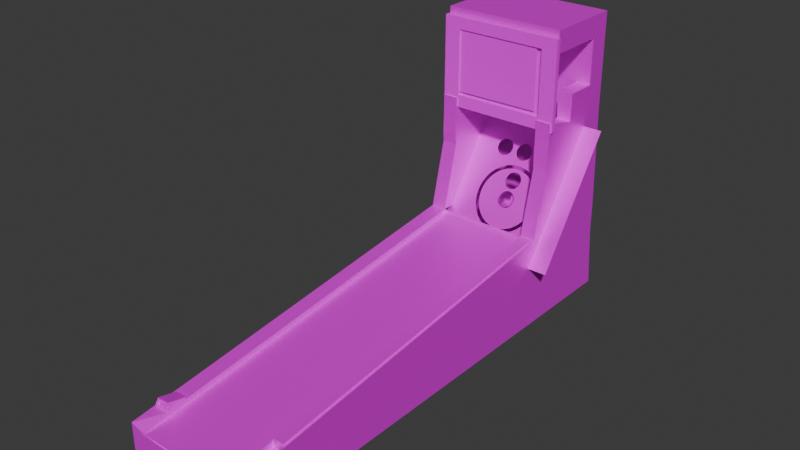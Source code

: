 # Source: skeeball.blend  (saved by Blender 4.3.34; exported with 4.5.12 LTS)
import bpy
from mathutils import Matrix  # noqa: F401  (used for matrix-valued properties, if any)

bpy.ops.wm.read_factory_settings(use_empty=True)
scene = bpy.context.scene
scene.name = 'Scene'

# ---- collections
col_collection = bpy.data.collections.new('Collection'); scene.collection.children.link(col_collection)

# ---- images (referenced by path relative to the original .blend; pixels are not part of the script)
import os
ASSET_DIR = os.environ.get("B2B_ASSET_DIR", "")  # directory of the original .blend (textures are referenced by path, not embedded)
HERE = os.path.dirname(os.path.abspath(__file__))  # packed textures are extracted next to this script under _unpacked/

def load_image(name, relpath, width, height, colorspace="sRGB"):
    """Load a texture the original file referenced (path relative to the .blend, or extracted next to this script)."""
    p = next((c for c in (os.path.join(HERE, relpath), os.path.join(ASSET_DIR, relpath)) if relpath and os.path.exists(c)), "")
    if p:
        img = bpy.data.images.load(p, check_existing=True)
        img.name = name
    else:  # same state as the original file: an image datablock whose file is absent (Cycles renders it pink)
        img = bpy.data.images.new(name, width, height)
        img.source = "FILE"
        img.filepath = "//" + (relpath or name)
    img.colorspace_settings.name = colorspace
    return img
img_iguana_jpg_005 = load_image('iguana.jpg.005', 'iguana.jpg', 1024, 1024, 'sRGB')
img_darkwood_jpg_005 = load_image('darkwood.jpg.005', 'darkwood.jpg', 1024, 1024, 'sRGB')
img_iguana_jpg_008 = load_image('iguana.jpg.008', 'iguana.jpg', 1024, 1024, 'sRGB')
img_koko_jpg_010 = load_image('KOKO.jpg.010', 'KOKO.jpg', 1024, 1024, 'sRGB')

# ---- materials (node trees are filled in below, after node groups)
mat_material_023 = bpy.data.materials.new('Material.023')
mat_material_023.alpha_threshold = 0.0
mat_material_023.use_transparent_shadow = False
mat_material_023.roughness = 0.5
mat_material_023.line_color = (0.0, 0.0, 0.0, 1.0)
mat_material_046 = bpy.data.materials.new('Material.046')
mat_material_046.use_transparent_shadow = False
mat_material_035 = bpy.data.materials.new('Material.035')
mat_material_035.alpha_threshold = 0.0
mat_material_035.use_transparent_shadow = False
mat_material_035.roughness = 0.5
mat_material_035.line_color = (0.0, 0.0, 0.0, 1.0)
mat_material_045 = bpy.data.materials.new('Material.045')
mat_material_045.use_transparent_shadow = False

# ---- material node trees
mat_material_023.use_nodes = True; mat_material_023.node_tree.nodes.clear()
_N = mat_material_023.node_tree.nodes; _L = mat_material_023.node_tree.links
n0 = _N.new('ShaderNodeOutputMaterial'); n0.name = 'Material Output'; n0.location = (300, 300)
n1 = _N.new('ShaderNodeBsdfPrincipled'); n1.name = 'Principled BSDF'; n1.location = (10, 300)
n1.inputs[1].default_value = 0.3
n1.inputs[3].default_value = 1.45
n2 = _N.new('ShaderNodeTexImage'); n2.name = 'Image Texture'; n2.location = (-274, 167)
n2.image = img_iguana_jpg_005
_L.new(n1.outputs[0], n0.inputs[0])
_L.new(n2.outputs[0], n1.inputs[0])
n0.is_active_output = True
mat_material_046.use_nodes = True; mat_material_046.node_tree.nodes.clear()
_N = mat_material_046.node_tree.nodes; _L = mat_material_046.node_tree.links
n0 = _N.new('ShaderNodeBsdfPrincipled'); n0.name = 'Principled BSDF'; n0.location = (10, 300)
n0.inputs[3].default_value = 1.45
n1 = _N.new('ShaderNodeOutputMaterial'); n1.name = 'Material Output'; n1.location = (300, 300)
n2 = _N.new('ShaderNodeTexImage'); n2.name = 'Image Texture'; n2.location = (-319, 223)
n2.image = img_darkwood_jpg_005
_L.new(n0.outputs[0], n1.inputs[0])
_L.new(n2.outputs[0], n0.inputs[0])
n1.is_active_output = True
mat_material_035.use_nodes = True; mat_material_035.node_tree.nodes.clear()
_N = mat_material_035.node_tree.nodes; _L = mat_material_035.node_tree.links
n0 = _N.new('ShaderNodeOutputMaterial'); n0.name = 'Material Output'; n0.location = (300, 300)
n1 = _N.new('ShaderNodeBsdfPrincipled'); n1.name = 'Principled BSDF'; n1.location = (10, 300)
n1.inputs[1].default_value = 0.3
n1.inputs[3].default_value = 1.45
n2 = _N.new('ShaderNodeTexImage'); n2.name = 'Image Texture'; n2.location = (-274, 167)
n2.image = img_iguana_jpg_008
_L.new(n1.outputs[0], n0.inputs[0])
_L.new(n2.outputs[0], n1.inputs[0])
n0.is_active_output = True
mat_material_045.use_nodes = True; mat_material_045.node_tree.nodes.clear()
_N = mat_material_045.node_tree.nodes; _L = mat_material_045.node_tree.links
n0 = _N.new('ShaderNodeBsdfPrincipled'); n0.name = 'Principled BSDF'; n0.location = (10, 300)
n0.inputs[3].default_value = 1.45
n1 = _N.new('ShaderNodeOutputMaterial'); n1.name = 'Material Output'; n1.location = (300, 300)
n2 = _N.new('ShaderNodeTexImage'); n2.name = 'Image Texture'; n2.location = (-602, 153)
n2.image = img_koko_jpg_010
_L.new(n0.outputs[0], n1.inputs[0])
_L.new(n2.outputs[0], n0.inputs[0])
n1.is_active_output = True

# ---- world
world_world = bpy.data.worlds.new('World'); scene.world = world_world
world_world.use_nodes = True; world_world.node_tree.nodes.clear()
_N = world_world.node_tree.nodes; _L = world_world.node_tree.links
n0 = _N.new('ShaderNodeOutputWorld'); n0.name = 'World Output'; n0.location = (300, 300)
n1 = _N.new('ShaderNodeBackground'); n1.name = 'Background'; n1.location = (10, 300)
n1.inputs[0].default_value = (0.05088, 0.05088, 0.05088, 1.0)
_L.new(n1.outputs[0], n0.inputs[0])
n0.is_active_output = True
world_world.color = (0.05088, 0.05088, 0.05088)
world_world.use_sun_shadow = False
world_world.sun_shadow_jitter_overblur = 0.0

# ---- meshes
me_cube_006 = bpy.data.meshes.new('Cube.006')
me_cube_006.from_pydata([(1.307, 2.946, -1.843), (1.26, 2.878, -1.171), (1.307, -5.395, -2.869), (1.26, -5.326, -2.18), (-1.332, 2.946, -1.843), (-1.332, 2.946, -1.162), (-1.332, -5.395, -2.869), (-1.332, -5.395, -2.189), (-0.01269, 2.946, -1.162), (-0.01269, -5.395, -2.869), (-0.01269, 2.946, -1.843), (0.6469, 2.946, -1.843), (0.6469, 2.946, -1.162), (0.6469, -5.395, -2.869), (-0.6723, 2.946, -1.162), (-0.6723, -5.395, -2.869), (-0.6723, 2.946, -1.843), (-1.002, 2.946, -1.162), (-1.002, -5.395, -2.869), (-1.002, 2.946, -1.843), (1.023, -5.326, -2.18), (0.9767, 2.946, -1.843), (1.023, 2.878, -1.171), (0.9767, -5.395, -2.869), (-1.332, -1.224, -1.675), (1.307, -1.224, -2.356), (-1.332, -1.224, -2.356), (1.26, -1.224, -1.675), (-0.01269, -1.224, -2.356), (0.6469, -1.224, -2.356), (-0.6723, -1.224, -2.356), (-1.002, -1.224, -1.675), (-1.002, -1.224, -2.356), (0.9767, -1.224, -2.356), (1.023, -1.224, -1.675), (-1.332, -3.31, -1.932), (1.307, -3.31, -2.612), (-0.01269, -3.31, -2.612), (0.6469, -3.31, -2.612), (-0.6723, -3.31, -2.612), (-1.002, -3.31, -1.932), (-1.002, -3.31, -2.612), (0.9767, -3.31, -2.612), (1.023, -3.31, -1.932), (-1.332, -3.31, -2.612), (1.26, -3.31, -1.932), (-0.6723, -5.382, -2.295), (-0.01269, -5.382, -2.295), (-0.01269, -3.297, -2.038), (0.6469, -5.382, -2.295), (0.6469, -3.297, -2.038), (-1.002, -5.382, -2.295), (-0.6723, -3.297, -2.038), (-1.002, -3.297, -2.038), (0.9767, -5.382, -2.295), (0.9767, -3.297, -2.038), (-0.01269, -1.211, -1.782), (0.6469, -1.211, -1.782), (-0.6723, -1.211, -1.782), (-1.002, -1.211, -1.782), (0.9767, -1.211, -1.782), (1.307, -5.395, -2.189), (1.307, -1.224, -1.675), (1.307, 2.946, -1.162), (0.9767, 2.946, -1.162), (0.9767, -3.31, -1.932), (1.307, -3.31, -1.932), (0.9767, -1.224, -1.675), (1.023, -5.31, -2.311), (1.26, -5.31, -2.311), (1.26, -1.208, -1.807), (1.26, 2.894, -1.302), (1.023, 2.894, -1.302), (1.023, -3.293, -2.063), (1.26, -3.293, -2.063), (1.023, -1.208, -1.807), (-1.002, -5.322, -3.19), (-1.332, -5.322, -3.19), (1.307, -3.224, -3.19), (1.307, -5.322, -3.19), (-1.332, -1.126, -3.19), (-1.332, 3.07, -3.19), (0.9767, 3.07, -3.19), (1.307, 3.07, -3.19), (-1.002, 3.07, -3.19), (-1.002, -3.224, -3.19), (0.9767, -5.322, -3.19), (0.9767, -3.224, -3.19), (1.307, -1.126, -3.19), (-1.332, -3.224, -3.19), (-1.002, -1.126, -3.19), (0.9767, -1.126, -3.19), (-1.002, 5.272, -1.162), (-1.332, 5.272, -1.162), (1.307, 5.272, -1.843), (1.307, 5.272, -1.162), (-1.332, 5.272, -1.843), (0.9767, 5.272, -1.843), (0.6469, 5.272, -1.162), (-0.01269, 5.272, -1.162), (-0.6723, 5.272, -1.843), (-0.01269, 5.272, -1.843), (0.6469, 5.272, -1.843), (0.9767, 5.272, -1.162), (-0.6723, 5.272, -1.162), (-1.002, 5.272, -1.843), (1.307, 5.395, -3.19), (0.9767, 5.395, -3.19), (-1.332, 5.395, -3.19), (-1.002, 5.395, -3.19), (-1.332, 4.109, -1.843), (-1.002, 4.109, -1.162), (1.307, 4.232, -3.19), (1.307, 4.109, -1.843), (-1.332, 4.109, -1.162), (0.9767, 4.109, -1.843), (0.6469, 4.109, -1.843), (-0.01269, 4.109, -1.843), (0.9767, 4.232, -3.19), (0.9767, 4.109, -1.162), (1.307, 4.109, -1.162), (-0.6723, 4.109, -1.843), (-1.002, 4.109, -1.843), (-1.332, 4.232, -3.19), (-1.002, 4.232, -3.19), (-1.332, 4.69, -1.843), (-1.002, 4.69, -1.162), (1.307, 4.69, -1.843), (0.9767, 4.69, -1.843), (0.9767, 4.814, -3.19), (0.9767, 4.69, -1.162), (-0.6723, 4.69, -1.843), (-1.332, 4.814, -3.19), (-1.002, 4.814, -3.19), (0.6469, 4.69, -1.162), (-0.01269, 4.69, -1.162), (-0.6723, 4.69, -1.162), (1.307, 4.814, -3.19), (-1.332, 4.69, -1.162), (0.6469, 4.69, -1.843), (-0.01269, 4.69, -1.843), (1.307, 4.69, -1.162), (-1.002, 4.69, -1.843), (-1.002, 3.295, 0.2572), (-1.332, 3.295, 0.2572), (-1.002, 4.732, 1.121), (-1.002, 5.188, 1.121), (1.307, 3.295, 0.2572), (0.9767, 3.295, 0.2572), (-1.332, 5.188, 1.121), (0.6469, 5.188, 1.121), (-0.01269, 5.188, 1.121), (0.9767, 5.188, 1.121), (-0.6723, 5.188, 1.121), (1.307, 5.188, 1.121), (-1.332, 4.066, 0.7424), (0.9767, 4.732, 1.121), (1.307, 4.066, 0.9606), (-1.002, 4.066, 0.9606), (-1.332, 4.732, 1.121), (0.9767, 4.066, 0.7424), (1.307, 4.732, 1.121), (0.6469, 4.732, 1.121), (-0.01269, 4.732, 1.121), (-0.6723, 4.732, 1.121), (-1.002, 3.277, 0.5001), (-1.332, 3.277, 0.5001), (1.307, 3.277, 0.5001), (0.9767, 3.277, 0.5001), (-1.332, 3.286, 0.8492), (1.307, 3.286, 0.8492), (-1.002, 3.286, 0.8492), (0.9767, 3.286, 0.8492), (-1.332, 4.066, 1.119), (-1.002, 4.066, 1.119), (0.9767, 4.066, 1.119), (1.307, 4.066, 1.119), (-1.332, 3.286, 1.311), (-1.002, 3.286, 1.311), (0.9767, 3.286, 1.311), (1.307, 3.286, 1.311), (-1.332, 4.732, 1.721), (-1.332, 4.066, 1.721), (1.307, 4.732, 1.721), (1.307, 4.066, 1.721), (-1.002, 4.066, 1.721), (0.9767, 4.066, 1.721), (-1.002, 4.732, 1.721), (0.9767, 4.732, 1.721), (-1.002, 4.732, 2.716), (-1.002, 5.188, 2.716), (-1.332, 5.188, 2.716), (0.6469, 5.188, 2.716), (-0.01269, 5.188, 2.716), (0.9767, 5.188, 2.716), (-0.6723, 5.188, 2.716), (1.307, 5.188, 2.716), (0.9767, 4.732, 2.716), (0.6469, 4.732, 2.716), (-0.01269, 4.732, 2.716), (-0.6723, 4.732, 2.716), (-1.332, 4.732, 2.716), (1.307, 4.732, 2.716), (-1.002, 4.732, 3.19), (-1.002, 5.188, 3.19), (-1.332, 5.188, 3.19), (0.6469, 5.188, 3.19), (-0.01269, 5.188, 3.19), (0.9767, 5.188, 3.19), (-0.6723, 5.188, 3.19), (1.307, 5.188, 3.19), (0.9767, 4.732, 3.19), (0.6469, 4.732, 3.19), (-0.01269, 4.732, 3.19), (-0.6723, 4.732, 3.19), (-1.332, 4.732, 3.19), (1.307, 4.732, 3.19), (-0.6723, 3.432, 3.19), (-0.6723, 3.432, 2.716), (-1.002, 3.432, 2.716), (-1.002, 3.432, 3.19), (-1.332, 3.432, 2.716), (0.6469, 3.432, 2.716), (0.9767, 3.432, 2.716), (1.307, 3.432, 2.716), (-0.01269, 3.432, 2.716), (-1.332, 3.432, 3.19), (0.6469, 3.432, 3.19), (0.9767, 3.432, 3.19), (1.307, 3.432, 3.19), (-0.01269, 3.432, 3.19), (-1.297, -4.409, -2.07), (1.307, -4.352, -2.741), (-0.01269, -4.352, -2.741), (0.6469, -4.352, -2.741), (-0.6723, -4.352, -2.741), (-1.038, -4.409, -2.07), (-1.002, -4.352, -2.741), (0.9767, -4.352, -2.741), (0.9767, -4.352, -2.06), (-1.332, -4.352, -2.741), (1.307, -4.352, -2.06), (-0.01269, -4.339, -2.167), (0.6469, -4.339, -2.167), (-0.6723, -4.339, -2.167), (-1.002, -4.339, -2.167), (0.9767, -4.339, -2.167), (1.023, -4.318, -2.056), (1.26, -4.318, -2.056), (1.059, -4.302, -2.168), (1.224, -4.302, -2.168), (1.307, -4.273, -3.19), (-1.002, -4.273, -3.19), (0.9767, -4.273, -3.19), (-1.332, -4.273, -3.19), (-1.255, -4.821, -2.007), (1.307, -4.874, -2.805), (-0.01269, -4.874, -2.805), (0.6469, -4.874, -2.805), (-0.6723, -4.874, -2.805), (-1.079, -4.821, -2.007), (-1.002, -4.874, -2.805), (0.9767, -4.874, -2.805), (0.9767, -4.874, -2.125), (-0.01269, -4.861, -2.231), (0.6469, -4.861, -2.231), (-0.6723, -4.861, -2.231), (-1.002, -4.861, -2.231), (0.9767, -4.861, -2.231), (1.023, -4.822, -2.118), (1.023, -4.806, -2.249), (1.307, -4.798, -3.19), (-1.002, -4.798, -3.19), (0.9767, -4.798, -3.19), (-1.332, -4.874, -2.805), (1.307, -4.874, -2.125), (1.26, -4.822, -2.118), (1.26, -4.806, -2.249), (-1.332, -4.798, -3.19), (-0.01269, -5.376, -2.339), (-0.01269, -5.395, -2.339), (0.6469, -5.376, -2.339), (0.6469, -5.395, -2.339), (-0.6723, -5.395, -2.339), (-0.6723, -5.376, -2.339), (-1.002, -5.382, -2.295), (-1.002, -5.395, -2.339), (-1.332, -5.395, -2.189), (-1.002, -4.874, -2.125), (0.9767, -5.395, -2.339), (0.9767, -5.382, -2.295), (0.9767, -4.874, -2.125), (1.023, -5.326, -2.18), (1.306, -5.395, -2.189), (1.26, -1.208, -1.634), (1.26, 2.894, -1.13), (1.023, 2.894, -1.13), (1.26, -3.293, -1.891), (1.023, -1.208, -1.634), (1.023, -3.293, -1.891), (1.224, -4.302, -2.035), (1.059, -4.302, -2.035), (1.023, -5.31, -2.191), (1.26, -5.31, -2.191), (1.023, -4.806, -2.129), (1.26, -4.806, -2.129), (1.023, -4.302, -2.187), (1.26, -4.302, -2.187), (1.023, -4.302, -2.015), (1.26, -4.302, -2.015), (1.059, -1.821, -2.168), (1.224, -1.821, -2.168), (1.059, -1.821, -2.035), (1.224, -1.821, -2.035), (-1.002, -4.352, -2.06), (-1.332, -4.352, -2.06), (-1.285, -4.869, -2.089), (-1.049, -4.869, -2.089), (-1.002, -4.874, -2.125), (-1.332, -4.874, -2.125), (-1.038, -4.817, -1.972), (-1.297, -4.817, -1.972), (-1.049, -4.846, -2.089), (-1.285, -4.846, -2.089), (-1.079, -4.798, -2.007), (-1.255, -4.798, -2.007), (-1.332, 0.861, -2.099), (1.307, 0.861, -1.419), (-1.332, 0.861, -1.419), (1.307, 0.861, -2.099), (-0.01269, 0.861, -2.099), (0.6469, 0.861, -2.099), (-0.6723, 0.861, -2.099), (-1.002, 0.861, -1.419), (-1.002, 0.861, -2.099), (0.9767, 0.861, -2.099), (0.9767, 0.861, -1.419), (-0.01269, 0.8741, -1.525), (0.6469, 0.8741, -1.525), (-0.6723, 0.8741, -1.525), (-1.002, 0.8741, -1.525), (0.9767, 0.8741, -1.525), (1.26, 0.8266, -1.423), (1.023, 0.8266, -1.423), (1.26, 0.8428, -1.554), (1.023, 0.8428, -1.554), (-1.332, 0.9716, -3.19), (1.307, 0.9716, -3.19), (-1.002, 0.9716, -3.19), (0.9767, 0.9716, -3.19), (1.26, 0.8428, -1.382), (1.023, 0.8428, -1.382), (-1.332, 1.904, -1.971), (1.307, 1.904, -1.291), (1.26, 1.852, -1.297), (1.26, 1.868, -1.428), (-1.332, 2.021, -3.19), (1.26, 1.868, -1.256), (-1.332, 1.904, -1.291), (1.307, 1.904, -1.971), (-0.01269, 1.904, -1.971), (0.6469, 1.904, -1.971), (-0.6723, 1.904, -1.971), (-1.002, 1.904, -1.291), (-1.002, 1.904, -1.971), (0.9767, 1.904, -1.971), (0.9767, 1.904, -1.291), (-0.01269, 1.917, -1.397), (0.6469, 1.917, -1.397), (-0.6723, 1.917, -1.397), (-1.002, 1.917, -1.397), (0.9767, 1.917, -1.397), (1.023, 1.852, -1.297), (1.023, 1.868, -1.428), (1.307, 2.021, -3.19), (-1.002, 2.021, -3.19), (0.9767, 2.021, -3.19), (1.023, 1.868, -1.256), (-1.332, 2.425, -1.907), (1.307, 2.425, -1.226), (1.26, 2.365, -1.234), (1.26, 2.381, -1.365), (-1.332, 2.545, -3.19), (1.26, 2.381, -1.193), (-1.332, 2.425, -1.226), (1.307, 2.425, -1.907), (-0.01269, 2.425, -1.907), (0.6469, 2.425, -1.907), (-0.6723, 2.425, -1.907), (-1.002, 2.425, -1.226), (-1.002, 2.425, -1.907), (0.9767, 2.425, -1.907), (0.9767, 2.425, -1.226), (-0.01269, 2.438, -1.333), (0.6469, 2.438, -1.333), (-0.6723, 2.438, -1.333), (-1.002, 2.438, -1.333), (0.9767, 2.438, -1.333), (1.023, 2.365, -1.234), (1.023, 2.381, -1.365), (1.307, 2.545, -3.19), (-1.002, 2.545, -3.19), (0.9767, 2.545, -3.19), (1.023, 2.381, -1.193), (-1.332, 2.686, -1.875), (1.307, 2.686, -1.194), (1.26, 2.621, -1.202), (1.26, 2.637, -1.333), (-1.332, 2.807, -3.19), (1.26, 2.637, -1.161), (-1.332, 2.686, -1.194), (1.307, 2.686, -1.875), (-0.01269, 2.686, -1.875), (0.6469, 2.686, -1.875), (-0.6723, 2.686, -1.875), (-1.002, 2.686, -1.194), (-1.002, 2.686, -1.875), (0.9767, 2.686, -1.875), (0.9767, 2.686, -1.194), (-0.01269, 2.699, -1.301), (0.6469, 2.699, -1.301), (-0.6723, 2.699, -1.301), (-1.002, 2.699, -1.301), (0.9767, 2.699, -1.301), (1.023, 2.621, -1.202), (1.023, 2.637, -1.333), (1.307, 2.807, -3.19), (-1.002, 2.807, -3.19), (0.9767, 2.807, -3.19), (1.023, 2.637, -1.161), (-1.332, 2.816, -1.859), (1.307, 2.816, -1.178), (1.26, 2.749, -1.186), (1.26, 2.766, -1.318), (-1.332, 2.938, -3.19), (1.26, 2.766, -1.145), (-1.332, 2.816, -1.178), (1.307, 2.816, -1.859), (-0.01269, 2.816, -1.859), (0.6469, 2.816, -1.859), (-0.6723, 2.816, -1.859), (-1.002, 2.816, -1.178), (-1.002, 2.816, -1.859), (0.9767, 2.816, -1.859), (0.9767, 2.816, -1.178), (-0.01269, 2.829, -1.285), (0.6469, 2.829, -1.285), (-0.6723, 2.829, -1.285), (-1.002, 2.829, -1.285), (0.9767, 2.829, -1.285), (1.023, 2.749, -1.186), (1.023, 2.766, -1.318), (1.307, 2.938, -3.19), (-1.002, 2.938, -3.19), (0.9767, 2.938, -3.19), (1.023, 2.766, -1.145), (0.6469, 2.957, -1.227), (0.6469, 2.916, -1.256), (-0.01269, 2.916, -1.256), (-0.01269, 2.957, -1.227), (0.9767, 2.916, -1.256), (0.9767, 2.957, -1.227), (-0.6723, 2.916, -1.256), (-0.6723, 2.957, -1.227), (-1.002, 2.957, -1.227), (-1.002, 2.916, -1.256), (-1.347, 3.411, 1.109), (1.347, 3.411, 1.109), (-1.347, 3.411, 3.044), (1.347, 3.411, 3.044), (-0.9917, 3.312, 2.789), (-0.9917, 3.312, 1.364), (0.9917, 3.312, 1.364), (0.9917, 3.312, 2.789), (-1.347, 3.312, 3.044), (-1.347, 3.312, 1.109), (1.347, 3.312, 1.109), (1.347, 3.312, 3.044), (-0.9917, 3.39, 2.789), (-0.9917, 3.39, 1.364), (0.9917, 3.39, 1.364), (0.9917, 3.39, 2.789)], [], [(437, 0, 83, 452), (20, 3, 61, 293, 292), (436, 430, 4, 5), (275, 256, 2, 61), (128, 129, 107, 97), (140, 139, 102, 101), (314, 40, 53, 245), (281, 279, 47, 49), (258, 257, 9, 13), (262, 258, 13, 23), (290, 281, 49, 54), (139, 128, 97, 102), (67, 65, 55, 60), (138, 125, 96, 93), (282, 13, 9, 280), (257, 259, 15, 9), (63, 64, 148, 147), (285, 288, 318, 267, 51), (319, 318, 288, 287, 7), (259, 261, 18, 15), (269, 20, 292, 291, 263), (33, 42, 87, 91), (93, 92, 146, 149), (283, 15, 18, 286), (14, 8, 459, 463), (41, 32, 90, 85), (332, 334, 32, 30), (328, 333, 31, 24), (330, 332, 30, 28), (284, 285, 51, 46), (40, 31, 59, 53), (335, 331, 29, 33), (331, 330, 28, 29), (327, 329, 25, 62), (35, 44, 26, 24), (36, 25, 88, 78), (315, 240, 44, 35), (280, 9, 15, 283), (237, 41, 85, 252), (30, 32, 41, 39), (24, 31, 40, 35), (28, 30, 39, 37), (465, 462, 447, 448), (336, 67, 60, 341), (33, 29, 38, 42), (29, 28, 37, 38), (462, 458, 445, 447), (62, 25, 36, 66), (134, 135, 163, 162), (266, 264, 47, 46), (264, 265, 49, 47), (267, 266, 46, 51), (265, 268, 54, 49), (338, 341, 60, 57), (340, 339, 58, 59), (337, 338, 57, 56), (339, 337, 56, 58), (57, 60, 55, 50), (59, 58, 52, 53), (56, 57, 50, 48), (58, 56, 48, 52), (457, 460, 449, 446), (289, 23, 13, 282), (43, 34, 75, 73), (61, 2, 23, 289, 293), (432, 1, 63, 431), (1, 22, 64, 63), (263, 291, 290, 54, 268), (45, 27, 62, 66), (343, 34, 67, 336), (34, 43, 65, 67), (248, 45, 66, 241), (451, 72, 296, 455), (27, 45, 74, 70), (22, 1, 71, 72), (3, 20, 68, 69), (276, 3, 69, 277), (450, 22, 72, 451), (247, 43, 73, 306), (342, 27, 70, 344), (272, 278, 77, 76), (271, 273, 86, 79), (347, 349, 91, 88), (348, 346, 80, 90), (88, 91, 87, 78), (90, 80, 89, 85), (6, 18, 76, 77), (137, 127, 94, 106), (274, 6, 77, 278), (26, 44, 89, 80), (232, 36, 78, 251), (23, 2, 79, 86), (442, 19, 84, 453), (326, 26, 80, 346), (262, 23, 86, 273), (335, 33, 91, 349), (103, 97, 94, 95), (104, 100, 101, 99), (99, 101, 102, 98), (92, 105, 100, 104), (93, 96, 105, 92), (98, 102, 97, 103), (94, 97, 107, 106), (105, 96, 108, 109), (95, 141, 161, 154), (129, 137, 106, 107), (126, 111, 158, 145), (142, 131, 100, 105), (125, 132, 108, 96), (132, 133, 109, 108), (131, 140, 101, 100), (133, 142, 105, 109), (114, 138, 159, 155), (127, 141, 95, 94), (0, 63, 120, 113), (135, 136, 164, 163), (84, 19, 122, 124), (16, 10, 117, 121), (81, 84, 124, 123), (4, 81, 123, 110), (19, 16, 121, 122), (82, 83, 112, 118), (92, 104, 153, 146), (83, 0, 113, 112), (5, 4, 110, 114), (11, 21, 115, 116), (10, 11, 116, 117), (21, 82, 118, 115), (113, 120, 141, 127), (136, 126, 145, 164), (124, 122, 142, 133), (121, 117, 140, 131), (123, 124, 133, 132), (110, 123, 132, 125), (122, 121, 131, 142), (118, 112, 137, 129), (141, 120, 157, 161), (112, 113, 127, 137), (114, 110, 125, 138), (116, 115, 128, 139), (117, 116, 139, 140), (115, 118, 129, 128), (161, 156, 197, 202), (151, 150, 192, 193), (156, 162, 198, 197), (149, 146, 190, 191), (145, 159, 201, 189), (154, 161, 202, 196), (147, 148, 168, 167), (157, 170, 180, 176), (158, 155, 182, 185), (156, 161, 183, 188), (98, 103, 152, 150), (130, 134, 162, 156), (120, 63, 147, 157), (103, 95, 154, 152), (104, 99, 151, 153), (5, 114, 155, 144), (17, 5, 144, 143), (119, 130, 156, 160), (111, 17, 143, 158), (138, 93, 149, 159), (64, 119, 160, 148), (99, 98, 150, 151), (165, 166, 169, 171), (167, 168, 172, 170), (143, 144, 166, 165), (157, 147, 167, 170), (144, 155, 169, 166), (169, 155, 173, 177), (148, 160, 172, 168), (158, 143, 165, 171), (175, 176, 180, 179), (173, 174, 178, 177), (160, 157, 176, 175), (171, 169, 177, 178), (158, 171, 178, 174), (172, 160, 175, 179), (170, 172, 179, 180), (155, 158, 174, 173), (185, 182, 181, 187), (184, 186, 188, 183), (159, 145, 187, 181), (160, 156, 188, 186), (157, 160, 186, 184), (161, 157, 184, 183), (155, 159, 181, 182), (145, 158, 185, 187), (215, 203, 220, 226), (192, 194, 208, 206), (198, 199, 225, 222), (193, 192, 206, 207), (199, 200, 218, 225), (191, 190, 204, 205), (150, 152, 194, 192), (164, 145, 189, 200), (153, 151, 193, 195), (163, 164, 200, 199), (146, 153, 195, 190), (162, 163, 199, 198), (152, 154, 196, 194), (159, 149, 191, 201), (212, 213, 207, 206), (213, 214, 209, 207), (214, 203, 204, 209), (216, 211, 208, 210), (211, 212, 206, 208), (203, 215, 205, 204), (201, 191, 205, 215), (195, 193, 207, 209), (196, 202, 216, 210), (190, 195, 209, 204), (213, 212, 227, 230), (194, 196, 210, 208), (200, 189, 219, 218), (216, 202, 224, 229), (222, 225, 230, 227), (225, 218, 217, 230), (218, 219, 220, 217), (219, 221, 226, 220), (223, 222, 227, 228), (224, 223, 228, 229), (212, 211, 228, 227), (189, 201, 221, 219), (211, 216, 229, 228), (197, 198, 222, 223), (201, 215, 226, 221), (203, 214, 217, 220), (202, 197, 223, 224), (214, 213, 230, 217), (42, 238, 253, 87), (256, 232, 251, 271), (44, 240, 254, 89), (78, 87, 253, 251), (85, 89, 254, 252), (269, 247, 306, 270), (45, 248, 307, 74), (270, 306, 307, 277), (276, 248, 241, 275), (43, 247, 239, 65), (50, 55, 246, 243), (53, 52, 244, 245), (48, 50, 243, 242), (52, 48, 242, 244), (261, 237, 252, 272), (319, 274, 240, 315), (65, 239, 246, 55), (39, 41, 237, 235), (35, 40, 314, 315), (37, 39, 235, 233), (42, 38, 234, 238), (38, 37, 233, 234), (318, 314, 245, 267), (66, 36, 232, 241), (287, 286, 18, 6, 7), (7, 6, 274, 319), (18, 261, 272, 76), (3, 276, 275, 61), (68, 270, 304, 302), (20, 269, 270, 68), (2, 256, 271, 79), (238, 262, 273, 253), (240, 274, 278, 254), (251, 253, 273, 271), (252, 254, 278, 272), (248, 276, 277, 307), (247, 269, 263, 239), (243, 246, 268, 265), (245, 244, 266, 267), (242, 243, 265, 264), (244, 242, 264, 266), (239, 263, 268, 246), (235, 237, 261, 259), (231, 236, 320, 321), (233, 235, 259, 257), (238, 234, 258, 262), (234, 233, 257, 258), (241, 232, 256, 275), (285, 286, 287, 288), (289, 290, 291, 292, 293), (284, 279, 280, 283), (279, 281, 282, 280), (285, 284, 283, 286), (281, 290, 289, 282), (279, 284, 46, 47), (435, 455, 296, 295), (344, 70, 294, 350), (73, 75, 298, 299), (70, 74, 297, 294), (72, 71, 295, 296), (249, 301, 312, 310), (306, 73, 299, 308), (74, 307, 309, 297), (302, 304, 305, 303), (270, 277, 305, 304), (277, 69, 303, 305), (69, 68, 302, 303), (249, 250, 307, 306), (300, 301, 308, 309), (301, 249, 306, 308), (250, 300, 309, 307), (311, 310, 312, 313), (250, 249, 310, 311), (300, 250, 311, 313), (301, 300, 313, 312), (236, 231, 315, 314), (231, 321, 319, 315), (320, 236, 314, 318), (316, 255, 325, 323), (316, 317, 318, 319), (260, 255, 321, 320), (255, 316, 319, 321), (317, 260, 320, 318), (325, 324, 322, 323), (317, 316, 323, 322), (260, 317, 322, 324), (255, 260, 324, 325), (355, 344, 350, 357), (308, 299, 298, 351, 350, 294, 297, 309), (365, 335, 349, 376), (352, 326, 346, 356), (32, 334, 348, 90), (375, 356, 346, 348), (374, 376, 349, 347), (354, 342, 344, 355), (34, 343, 345, 75), (75, 345, 351, 298), (372, 343, 336, 366), (27, 342, 327, 62), (369, 367, 337, 339), (367, 368, 338, 337), (370, 369, 339, 340), (368, 371, 341, 338), (366, 336, 341, 371), (353, 359, 329, 327), (361, 360, 330, 331), (365, 361, 331, 335), (360, 362, 332, 330), (358, 363, 333, 328), (362, 364, 334, 332), (31, 333, 340, 59), (24, 26, 326, 328), (25, 329, 347, 88), (388, 390, 364, 362), (384, 389, 363, 358), (386, 388, 362, 360), (391, 387, 361, 365), (387, 386, 360, 361), (379, 385, 359, 353), (392, 366, 371, 397), (394, 397, 371, 368), (396, 395, 369, 370), (393, 394, 368, 367), (395, 393, 367, 369), (398, 372, 366, 392), (380, 354, 355, 381), (400, 402, 376, 374), (401, 382, 356, 375), (378, 352, 356, 382), (391, 365, 376, 402), (381, 355, 357, 383), (350, 351, 377, 357), (334, 364, 375, 348), (343, 372, 373, 345), (345, 373, 377, 351), (342, 354, 353, 327), (333, 363, 370, 340), (328, 326, 352, 358), (329, 359, 374, 347), (407, 381, 383, 409), (417, 391, 402, 428), (404, 378, 382, 408), (427, 408, 382, 401), (426, 428, 402, 400), (406, 380, 381, 407), (424, 398, 392, 418), (421, 419, 393, 395), (419, 420, 394, 393), (422, 421, 395, 396), (420, 423, 397, 394), (418, 392, 397, 423), (405, 411, 385, 379), (413, 412, 386, 387), (417, 413, 387, 391), (412, 414, 388, 386), (410, 415, 389, 384), (414, 416, 390, 388), (357, 377, 403, 383), (364, 390, 401, 375), (372, 398, 399, 373), (373, 399, 403, 377), (354, 380, 379, 353), (363, 389, 396, 370), (358, 352, 378, 384), (359, 385, 400, 374), (440, 442, 416, 414), (436, 441, 415, 410), (438, 440, 414, 412), (443, 439, 413, 417), (439, 438, 412, 413), (431, 437, 411, 405), (444, 418, 423, 449), (446, 449, 423, 420), (448, 447, 421, 422), (445, 446, 420, 419), (447, 445, 419, 421), (450, 424, 418, 444), (432, 406, 407, 433), (452, 454, 428, 426), (453, 434, 408, 427), (430, 404, 408, 434), (443, 417, 428, 454), (433, 407, 409, 435), (383, 403, 429, 409), (390, 416, 427, 401), (398, 424, 425, 399), (399, 425, 429, 403), (380, 406, 405, 379), (389, 415, 422, 396), (384, 378, 404, 410), (385, 411, 426, 400), (71, 433, 435, 295), (21, 443, 454, 82), (4, 430, 434, 81), (84, 81, 434, 453), (83, 82, 454, 452), (1, 432, 433, 71), (22, 450, 444, 64), (64, 444, 449, 460, 461), (12, 64, 461, 456), (441, 17, 464, 465, 448), (458, 457, 446, 445), (17, 14, 463, 464), (63, 0, 437, 431), (11, 10, 438, 439), (21, 11, 439, 443), (10, 16, 440, 438), (5, 17, 441, 436), (16, 19, 442, 440), (409, 429, 455, 435), (416, 442, 453, 427), (424, 450, 451, 425), (425, 451, 455, 429), (406, 432, 431, 405), (415, 441, 448, 422), (410, 404, 430, 436), (411, 437, 452, 426), (457, 458, 459, 456), (460, 457, 456, 461), (458, 462, 463, 459), (462, 465, 464, 463), (8, 12, 456, 459), (466, 468, 469, 467), (472, 473, 481, 480), (467, 469, 477, 476), (468, 466, 475, 474), (469, 468, 474, 477), (466, 467, 476, 475), (471, 470, 474, 475), (472, 471, 475, 476), (473, 472, 476, 477), (470, 473, 477, 474), (479, 480, 481, 478), (470, 471, 479, 478), (473, 470, 478, 481), (471, 472, 480, 479)])
me_cube_006.polygons.foreach_set('material_index', [0, 0, 0, 0, 0, 0, 0, 0, 0, 0, 0, 0, 0, 0, 0, 0, 0, 0, 0, 0, 0, 0, 0, 0, 0, 0, 0, 0, 0, 0, 0, 0, 0, 0, 0, 0, 0, 0, 0, 0, 0, 0, 0, 0, 0, 0, 0, 0, 0, 0, 0, 0, 0, 0, 0, 0, 0, 0, 0, 0, 0, 0, 0, 0, 0, 0, 0, 0, 0, 0, 0, 0, 0, 0, 0, 0, 0, 0, 0, 0, 0, 0, 0, 0, 0, 0, 0, 0, 0, 0, 0, 0, 0, 0, 0, 0, 0, 0, 0, 0, 0, 0, 0, 0, 0, 0, 0, 0, 0, 0, 0, 0, 0, 0, 0, 0, 0, 0, 0, 0, 0, 0, 0, 0, 0, 0, 0, 0, 0, 0, 0, 0, 0, 0, 0, 0, 0, 0, 0, 0, 0, 0, 0, 0, 0, 0, 0, 0, 0, 0, 0, 0, 0, 0, 0, 0, 0, 0, 0, 0, 0, 0, 0, 0, 0, 0, 0, 0, 0, 0, 0, 0, 0, 0, 0, 0, 0, 0, 0, 0, 0, 0, 0, 0, 0, 0, 0, 0, 0, 0, 0, 0, 0, 0, 0, 0, 0, 0, 0, 0, 0, 0, 0, 0, 0, 0, 0, 0, 0, 0, 0, 0, 0, 0, 0, 0, 0, 0, 0, 0, 0, 0, 0, 0, 0, 0, 0, 0, 0, 0, 0, 0, 0, 0, 0, 0, 0, 0, 0, 0, 0, 0, 0, 0, 0, 0, 0, 0, 0, 0, 0, 0, 0, 0, 0, 0, 0, 0, 0, 0, 0, 0, 0, 0, 0, 0, 0, 0, 0, 0, 0, 0, 0, 0, 0, 0, 0, 0, 0, 0, 0, 0, 0, 0, 0, 0, 0, 0, 0, 0, 0, 0, 0, 0, 0, 0, 0, 0, 0, 0, 0, 0, 0, 0, 0, 0, 0, 0, 0, 0, 0, 0, 0, 0, 0, 0, 0, 0, 0, 0, 0, 0, 0, 0, 0, 0, 0, 0, 0, 0, 0, 0, 0, 0, 0, 0, 0, 0, 0, 0, 0, 0, 0, 0, 0, 0, 0, 0, 0, 0, 0, 0, 0, 0, 0, 0, 0, 0, 0, 0, 0, 0, 0, 0, 0, 0, 0, 0, 0, 0, 0, 0, 0, 0, 0, 0, 0, 0, 0, 0, 0, 0, 0, 0, 0, 0, 0, 0, 0, 0, 0, 0, 0, 0, 0, 0, 0, 0, 0, 0, 0, 0, 0, 0, 0, 0, 0, 0, 0, 0, 0, 0, 0, 0, 0, 0, 0, 0, 0, 0, 0, 0, 0, 0, 0, 0, 0, 0, 0, 0, 0, 0, 0, 0, 0, 0, 0, 0, 0, 0, 0, 0, 0, 0, 0, 0, 0, 0, 0, 0, 0, 0, 1, 1, 1, 1, 1, 1, 1, 1, 1, 1, 1, 1, 1, 1])
_uv = me_cube_006.uv_layers.new(name='UVMap')
_uv.uv.foreach_set('vector', [0.625, 0.5039, 0.625, 0.5, 0.625, 0.5, 0.625, 0.5039, 0.3482, 0.7479, 0.3706, 0.7479, 0.375, 0.75, 0.375, 0.75, 0.3482, 0.7479, 0.375, 0.2461, 0.625, 0.2461, 0.625, 0.25, 0.375, 0.25, 0.375, 0.7344, 0.625, 0.7344, 0.625, 0.75, 0.375, 0.75, 0.6562, 0.5, 0.6563, 0.5, 0.6562, 0.5, 0.6562, 0.5, 0.75, 0.5, 0.6875, 0.5, 0.6875, 0.5, 0.75, 0.5, 0.1562, 0.7188, 0.1562, 0.6875, 0.1562, 0.6875, 0.1562, 0.7187, 0.375, 0.8125, 0.375, 0.875, 0.375, 0.875, 0.375, 0.8125, 0.6875, 0.7344, 0.75, 0.7344, 0.75, 0.75, 0.6875, 0.75, 0.6563, 0.7344, 0.6875, 0.7344, 0.6875, 0.75, 0.6562, 0.75, 0.375, 0.7812, 0.375, 0.8125, 0.375, 0.8125, 0.375, 0.7812, 0.6875, 0.5, 0.6562, 0.5, 0.6562, 0.5, 0.6875, 0.5, 0.3437, 0.625, 0.3437, 0.6875, 0.3437, 0.6875, 0.3437, 0.625, 0.375, 0.25, 0.625, 0.25, 0.625, 0.25, 0.375, 0.25, 0.4302, 0.8125, 0.625, 0.8125, 0.625, 0.875, 0.4302, 0.875, 0.75, 0.7344, 0.8125, 0.7344, 0.8125, 0.75, 0.75, 0.75, 0.375, 0.5, 0.3437, 0.5, 0.3437, 0.5, 0.375, 0.5, 0.1562, 0.75, 0.1562, 0.7344, 0.1562, 0.7344, 0.1562, 0.7344, 0.1562, 0.75, 0.125, 0.7344, 0.1562, 0.7344, 0.1562, 0.7344, 0.125, 0.75, 0.125, 0.75, 0.8125, 0.7344, 0.8438, 0.7344, 0.8438, 0.75, 0.8125, 0.75, 0.3482, 0.7328, 0.3482, 0.7479, 0.3482, 0.7479, 0.3438, 0.7344, 0.3438, 0.7344, 0.6562, 0.625, 0.6562, 0.6875, 0.6562, 0.6875, 0.6562, 0.625, 0.375, 0.25, 0.375, 0.2812, 0.375, 0.2812, 0.375, 0.25, 0.4302, 0.9375, 0.625, 0.9375, 0.625, 0.9688, 0.4302, 0.9688, 0.375, 0.3125, 0.375, 0.375, 0.375, 0.375, 0.375, 0.3125, 0.8438, 0.6875, 0.8438, 0.625, 0.8438, 0.625, 0.8438, 0.6875, 0.8125, 0.5625, 0.8438, 0.5625, 0.8438, 0.625, 0.8125, 0.625, 0.125, 0.5625, 0.1562, 0.5625, 0.1562, 0.625, 0.125, 0.625, 0.75, 0.5625, 0.8125, 0.5625, 0.8125, 0.625, 0.75, 0.625, 0.375, 0.9375, 0.375, 0.9688, 0.375, 0.9688, 0.375, 0.9375, 0.1562, 0.6875, 0.1562, 0.625, 0.1562, 0.625, 0.1562, 0.6875, 0.6562, 0.5625, 0.6875, 0.5625, 0.6875, 0.625, 0.6562, 0.625, 0.6875, 0.5625, 0.75, 0.5625, 0.75, 0.625, 0.6875, 0.625, 0.375, 0.5625, 0.625, 0.5625, 0.625, 0.625, 0.375, 0.625, 0.375, 0.0625, 0.625, 0.0625, 0.625, 0.125, 0.375, 0.125, 0.625, 0.6875, 0.625, 0.625, 0.625, 0.625, 0.625, 0.6875, 0.375, 0.03125, 0.625, 0.03125, 0.625, 0.0625, 0.375, 0.0625, 0.4302, 0.875, 0.625, 0.875, 0.625, 0.9375, 0.4302, 0.9375, 0.8438, 0.7188, 0.8438, 0.6875, 0.8438, 0.6875, 0.8438, 0.7188, 0.8125, 0.625, 0.8438, 0.625, 0.8438, 0.6875, 0.8125, 0.6875, 0.125, 0.625, 0.1562, 0.625, 0.1562, 0.6875, 0.125, 0.6875, 0.75, 0.625, 0.8125, 0.625, 0.8125, 0.6875, 0.75, 0.6875, 0.1562, 0.5013, 0.1875, 0.5013, 0.1875, 0.5039, 0.1562, 0.5039, 0.3437, 0.5625, 0.3437, 0.625, 0.3437, 0.625, 0.3437, 0.5625, 0.6562, 0.625, 0.6875, 0.625, 0.6875, 0.6875, 0.6562, 0.6875, 0.6875, 0.625, 0.75, 0.625, 0.75, 0.6875, 0.6875, 0.6875, 0.1875, 0.5013, 0.25, 0.5013, 0.25, 0.5039, 0.1875, 0.5039, 0.375, 0.625, 0.625, 0.625, 0.625, 0.6875, 0.375, 0.6875, 0.375, 0.4375, 0.375, 0.375, 0.375, 0.375, 0.375, 0.4375, 0.1875, 0.7344, 0.25, 0.7344, 0.25, 0.75, 0.1875, 0.75, 0.25, 0.7344, 0.3125, 0.7344, 0.3125, 0.75, 0.25, 0.75, 0.1562, 0.7344, 0.1875, 0.7344, 0.1875, 0.75, 0.1562, 0.75, 0.3125, 0.7344, 0.3437, 0.7344, 0.3437, 0.75, 0.3125, 0.75, 0.3125, 0.5625, 0.3437, 0.5625, 0.3437, 0.625, 0.3125, 0.625, 0.1562, 0.5625, 0.1875, 0.5625, 0.1875, 0.625, 0.1562, 0.625, 0.25, 0.5625, 0.3125, 0.5625, 0.3125, 0.625, 0.25, 0.625, 0.1875, 0.5625, 0.25, 0.5625, 0.25, 0.625, 0.1875, 0.625, 0.3125, 0.625, 0.3437, 0.625, 0.3437, 0.6875, 0.3125, 0.6875, 0.1562, 0.625, 0.1875, 0.625, 0.1875, 0.6875, 0.1562, 0.6875, 0.25, 0.625, 0.3125, 0.625, 0.3125, 0.6875, 0.25, 0.6875, 0.1875, 0.625, 0.25, 0.625, 0.25, 0.6875, 0.1875, 0.6875, 0.3125, 0.5013, 0.3437, 0.5013, 0.3437, 0.5039, 0.3125, 0.5039, 0.4302, 0.7812, 0.625, 0.7812, 0.625, 0.8125, 0.4302, 0.8125, 0.3482, 0.6875, 0.3482, 0.625, 0.3482, 0.625, 0.3482, 0.6875, 0.375, 0.75, 0.625, 0.75, 0.625, 0.7812, 0.4302, 0.7812, 0.375, 0.75, 0.3706, 0.5059, 0.3706, 0.5021, 0.375, 0.5, 0.375, 0.5039, 0.3706, 0.5021, 0.3482, 0.5021, 0.3437, 0.5, 0.375, 0.5, 0.3438, 0.7344, 0.3438, 0.7344, 0.3437, 0.75, 0.3437, 0.75, 0.3437, 0.7344, 0.3706, 0.6875, 0.3706, 0.625, 0.375, 0.625, 0.375, 0.6875, 0.3482, 0.5635, 0.3482, 0.625, 0.3437, 0.625, 0.3437, 0.5625, 0.3482, 0.625, 0.3482, 0.6875, 0.3437, 0.6875, 0.3437, 0.625, 0.3706, 0.7177, 0.3706, 0.6875, 0.375, 0.6875, 0.375, 0.7187, 0.3482, 0.5059, 0.3482, 0.5021, 0.3482, 0.5021, 0.3482, 0.5059, 0.3706, 0.625, 0.3706, 0.6875, 0.3706, 0.6875, 0.3706, 0.625, 0.3482, 0.5021, 0.3706, 0.5021, 0.3706, 0.5021, 0.3482, 0.5021, 0.3706, 0.7479, 0.3482, 0.7479, 0.3482, 0.7479, 0.3706, 0.7479, 0.3706, 0.7328, 0.3706, 0.7479, 0.3706, 0.7479, 0.3706, 0.7328, 0.3482, 0.5059, 0.3482, 0.5021, 0.3482, 0.5021, 0.3482, 0.5059, 0.3482, 0.7177, 0.3482, 0.6875, 0.3482, 0.6875, 0.3482, 0.7177, 0.3706, 0.5635, 0.3706, 0.625, 0.3706, 0.625, 0.3706, 0.5635, 0.8438, 0.7344, 0.875, 0.7344, 0.875, 0.75, 0.8438, 0.75, 0.625, 0.7344, 0.6562, 0.7344, 0.6562, 0.75, 0.625, 0.75, 0.625, 0.5625, 0.6562, 0.5625, 0.6562, 0.625, 0.625, 0.625, 0.8438, 0.5625, 0.875, 0.5625, 0.875, 0.625, 0.8438, 0.625, 0.625, 0.625, 0.6562, 0.625, 0.6562, 0.6875, 0.625, 0.6875, 0.8438, 0.625, 0.875, 0.625, 0.875, 0.6875, 0.8438, 0.6875, 0.625, 1.0, 0.625, 0.9688, 0.625, 0.9688, 0.625, 1.0, 0.625, 0.5, 0.625, 0.5, 0.625, 0.5, 0.625, 0.5, 0.625, 0.01562, 0.625, 0.0, 0.625, 0.0, 0.625, 0.01562, 0.625, 0.125, 0.625, 0.0625, 0.625, 0.0625, 0.625, 0.125, 0.625, 0.7188, 0.625, 0.6875, 0.625, 0.6875, 0.625, 0.7188, 0.625, 0.7812, 0.625, 0.75, 0.625, 0.75, 0.625, 0.7812, 0.8437, 0.5039, 0.8438, 0.5, 0.8438, 0.5, 0.8437, 0.5039, 0.625, 0.1875, 0.625, 0.125, 0.625, 0.125, 0.625, 0.1875, 0.6563, 0.7344, 0.6562, 0.75, 0.6562, 0.75, 0.6562, 0.7344, 0.6562, 0.5625, 0.6562, 0.625, 0.6562, 0.625, 0.6562, 0.5625, 0.375, 0.4688, 0.625, 0.4688, 0.625, 0.5, 0.375, 0.5, 0.375, 0.3125, 0.625, 0.3125, 0.625, 0.375, 0.375, 0.375, 0.375, 0.375, 0.625, 0.375, 0.625, 0.4375, 0.375, 0.4375, 0.375, 0.2812, 0.625, 0.2812, 0.625, 0.3125, 0.375, 0.3125, 0.375, 0.25, 0.625, 0.25, 0.625, 0.2812, 0.375, 0.2812, 0.375, 0.4375, 0.625, 0.4375, 0.625, 0.4688, 0.375, 0.4688, 0.625, 0.5, 0.625, 0.4688, 0.625, 0.4688, 0.625, 0.5, 0.625, 0.2812, 0.625, 0.25, 0.625, 0.25, 0.625, 0.2812, 0.375, 0.5, 0.375, 0.5, 0.375, 0.5, 0.375, 0.5, 0.6563, 0.5, 0.625, 0.5, 0.625, 0.5, 0.6562, 0.5, 0.375, 0.2812, 0.375, 0.2812, 0.375, 0.2812, 0.375, 0.2812, 0.8438, 0.5, 0.8125, 0.5, 0.8125, 0.5, 0.8438, 0.5, 0.625, 0.25, 0.625, 0.25, 0.625, 0.25, 0.625, 0.25, 0.875, 0.5, 0.8438, 0.5, 0.8438, 0.5, 0.875, 0.5, 0.8125, 0.5, 0.75, 0.5, 0.75, 0.5, 0.8125, 0.5, 0.8438, 0.5, 0.8438, 0.5, 0.8438, 0.5, 0.8438, 0.5, 0.375, 0.25, 0.375, 0.25, 0.375, 0.25, 0.375, 0.25, 0.625, 0.5, 0.375, 0.5, 0.375, 0.5, 0.625, 0.5, 0.625, 0.5, 0.375, 0.5, 0.375, 0.5, 0.625, 0.5, 0.375, 0.375, 0.375, 0.3125, 0.375, 0.3125, 0.375, 0.375, 0.8438, 0.5, 0.8438, 0.5, 0.8438, 0.5, 0.8438, 0.5, 0.8125, 0.5, 0.75, 0.5, 0.75, 0.5, 0.8125, 0.5, 0.875, 0.5, 0.8438, 0.5, 0.8438, 0.5, 0.875, 0.5, 0.625, 0.25, 0.625, 0.25, 0.625, 0.25, 0.625, 0.25, 0.8438, 0.5, 0.8125, 0.5, 0.8125, 0.5, 0.8438, 0.5, 0.6562, 0.5, 0.625, 0.5, 0.625, 0.5, 0.6563, 0.5, 0.375, 0.2812, 0.375, 0.3125, 0.375, 0.3125, 0.375, 0.2812, 0.625, 0.5, 0.625, 0.5, 0.625, 0.5, 0.625, 0.5, 0.375, 0.25, 0.625, 0.25, 0.625, 0.25, 0.375, 0.25, 0.6875, 0.5, 0.6562, 0.5, 0.6562, 0.5, 0.6875, 0.5, 0.75, 0.5, 0.6875, 0.5, 0.6875, 0.5, 0.75, 0.5, 0.6562, 0.5, 0.6562, 0.5, 0.6563, 0.5, 0.6562, 0.5, 0.625, 0.5, 0.375, 0.5, 0.375, 0.5, 0.625, 0.5, 0.375, 0.3125, 0.375, 0.2812, 0.375, 0.2812, 0.375, 0.3125, 0.8438, 0.5, 0.8438, 0.5, 0.8438, 0.5, 0.8438, 0.5, 0.8125, 0.5, 0.75, 0.5, 0.75, 0.5, 0.8125, 0.5, 0.875, 0.5, 0.8438, 0.5, 0.8438, 0.5, 0.875, 0.5, 0.625, 0.25, 0.625, 0.25, 0.625, 0.25, 0.625, 0.25, 0.8438, 0.5, 0.8125, 0.5, 0.8125, 0.5, 0.8438, 0.5, 0.6563, 0.5, 0.625, 0.5, 0.625, 0.5, 0.6563, 0.5, 0.375, 0.5, 0.375, 0.5, 0.375, 0.5, 0.375, 0.5, 0.625, 0.5, 0.625, 0.5, 0.625, 0.5, 0.625, 0.5, 0.375, 0.25, 0.625, 0.25, 0.625, 0.25, 0.375, 0.25, 0.6875, 0.5, 0.6562, 0.5, 0.6562, 0.5, 0.6875, 0.5, 0.75, 0.5, 0.6875, 0.5, 0.6875, 0.5, 0.75, 0.5, 0.6562, 0.5, 0.6563, 0.5, 0.6563, 0.5, 0.6562, 0.5, 0.375, 0.5, 0.3437, 0.5, 0.3437, 0.5, 0.375, 0.5, 0.375, 0.375, 0.375, 0.4375, 0.375, 0.4375, 0.375, 0.375, 0.375, 0.4688, 0.375, 0.4375, 0.375, 0.4375, 0.375, 0.4688, 0.375, 0.25, 0.375, 0.2812, 0.375, 0.2812, 0.375, 0.25, 0.1562, 0.5, 0.125, 0.5, 0.125, 0.5, 0.1562, 0.5, 0.375, 0.5, 0.375, 0.5, 0.375, 0.5, 0.375, 0.5, 0.375, 0.5, 0.3437, 0.5, 0.3437, 0.5, 0.375, 0.5, 0.375, 0.5, 0.375, 0.5, 0.375, 0.5, 0.375, 0.5, 0.1562, 0.5, 0.125, 0.5, 0.125, 0.5, 0.1562, 0.5, 0.3437, 0.5, 0.375, 0.5, 0.375, 0.5, 0.3437, 0.5, 0.375, 0.4375, 0.375, 0.4688, 0.375, 0.4688, 0.375, 0.4375, 0.375, 0.4688, 0.375, 0.4375, 0.375, 0.4375, 0.375, 0.4688, 0.375, 0.5, 0.375, 0.5, 0.375, 0.5, 0.375, 0.5, 0.375, 0.4688, 0.375, 0.5, 0.375, 0.5, 0.375, 0.4688, 0.375, 0.3125, 0.375, 0.375, 0.375, 0.375, 0.375, 0.3125, 0.375, 0.25, 0.375, 0.25, 0.375, 0.25, 0.375, 0.25, 0.1562, 0.5, 0.125, 0.5, 0.125, 0.5, 0.1562, 0.5, 0.375, 0.4688, 0.375, 0.4688, 0.375, 0.4688, 0.375, 0.4688, 0.375, 0.2812, 0.375, 0.2812, 0.375, 0.2812, 0.375, 0.2812, 0.375, 0.25, 0.375, 0.25, 0.375, 0.25, 0.375, 0.25, 0.375, 0.4688, 0.375, 0.4688, 0.375, 0.4688, 0.375, 0.4688, 0.375, 0.375, 0.375, 0.4375, 0.375, 0.4375, 0.375, 0.375, 0.1562, 0.5, 0.125, 0.5, 0.125, 0.5, 0.1562, 0.5, 0.375, 0.5, 0.3437, 0.5, 0.3437, 0.5, 0.375, 0.5, 0.1562, 0.5, 0.125, 0.5, 0.125, 0.5, 0.1562, 0.5, 0.375, 0.5, 0.375, 0.5, 0.375, 0.5, 0.375, 0.5, 0.375, 0.25, 0.375, 0.25, 0.375, 0.25, 0.375, 0.25, 0.375, 0.25, 0.375, 0.25, 0.375, 0.25, 0.375, 0.25, 0.375, 0.4688, 0.375, 0.4688, 0.375, 0.4688, 0.375, 0.4688, 0.375, 0.2812, 0.375, 0.2812, 0.375, 0.2812, 0.375, 0.2812, 0.3437, 0.5, 0.375, 0.5, 0.375, 0.5, 0.3437, 0.5, 0.125, 0.5, 0.1562, 0.5, 0.1562, 0.5, 0.125, 0.5, 0.3437, 0.5, 0.375, 0.5, 0.375, 0.5, 0.3437, 0.5, 0.1562, 0.5, 0.125, 0.5, 0.125, 0.5, 0.1562, 0.5, 0.375, 0.2812, 0.375, 0.2812, 0.375, 0.2812, 0.375, 0.2812, 0.375, 0.4688, 0.375, 0.4688, 0.375, 0.4688, 0.375, 0.4688, 0.375, 0.5, 0.3437, 0.5, 0.3437, 0.5, 0.375, 0.5, 0.125, 0.5, 0.1562, 0.5, 0.1562, 0.5, 0.125, 0.5, 0.1562, 0.5, 0.125, 0.5, 0.125, 0.5, 0.1562, 0.5, 0.375, 0.5, 0.3437, 0.5, 0.3437, 0.5, 0.375, 0.5, 0.125, 0.5, 0.1562, 0.5, 0.1562, 0.5, 0.125, 0.5, 0.375, 0.4688, 0.375, 0.4688, 0.375, 0.4688, 0.375, 0.4688, 0.375, 0.5, 0.3437, 0.5, 0.3437, 0.5, 0.375, 0.5, 0.375, 0.5, 0.375, 0.5, 0.375, 0.5, 0.375, 0.5, 0.375, 0.25, 0.375, 0.25, 0.375, 0.25, 0.375, 0.25, 0.375, 0.2812, 0.375, 0.2812, 0.375, 0.2812, 0.375, 0.2812, 0.125, 0.5, 0.1562, 0.5, 0.1562, 0.5, 0.125, 0.5, 0.375, 0.4375, 0.375, 0.4688, 0.375, 0.4688, 0.375, 0.4375, 0.375, 0.4375, 0.375, 0.375, 0.375, 0.375, 0.375, 0.4375, 0.375, 0.375, 0.375, 0.4375, 0.375, 0.4375, 0.375, 0.375, 0.375, 0.375, 0.375, 0.3125, 0.375, 0.3125, 0.375, 0.375, 0.375, 0.25, 0.375, 0.2812, 0.375, 0.2812, 0.375, 0.25, 0.375, 0.4375, 0.375, 0.4688, 0.375, 0.4688, 0.375, 0.4375, 0.375, 0.3125, 0.375, 0.2812, 0.375, 0.2812, 0.375, 0.3125, 0.375, 0.3125, 0.375, 0.375, 0.375, 0.375, 0.375, 0.3125, 0.375, 0.375, 0.375, 0.3125, 0.375, 0.3125, 0.375, 0.375, 0.375, 0.2812, 0.375, 0.3125, 0.375, 0.3125, 0.375, 0.2812, 0.375, 0.4375, 0.375, 0.375, 0.375, 0.375, 0.375, 0.4375, 0.375, 0.4688, 0.375, 0.5, 0.375, 0.5, 0.375, 0.4688, 0.375, 0.25, 0.375, 0.25, 0.375, 0.25, 0.375, 0.25, 0.375, 0.4375, 0.375, 0.375, 0.375, 0.375, 0.375, 0.4375, 0.375, 0.375, 0.375, 0.3125, 0.375, 0.3125, 0.375, 0.375, 0.375, 0.3125, 0.375, 0.2812, 0.375, 0.2812, 0.375, 0.3125, 0.375, 0.5, 0.3437, 0.5, 0.3437, 0.5, 0.375, 0.5, 0.375, 0.4688, 0.375, 0.4375, 0.375, 0.4375, 0.375, 0.4688, 0.1562, 0.5, 0.125, 0.5, 0.125, 0.5, 0.1562, 0.5, 0.375, 0.25, 0.375, 0.25, 0.375, 0.25, 0.375, 0.25, 0.375, 0.3125, 0.375, 0.375, 0.375, 0.375, 0.375, 0.3125, 0.375, 0.5, 0.375, 0.5, 0.375, 0.5, 0.375, 0.5, 0.375, 0.2812, 0.375, 0.3125, 0.375, 0.3125, 0.375, 0.2812, 0.375, 0.375, 0.375, 0.4375, 0.375, 0.4375, 0.375, 0.375, 0.375, 0.4688, 0.375, 0.5, 0.375, 0.5, 0.375, 0.4688, 0.375, 0.3125, 0.375, 0.2812, 0.375, 0.2812, 0.375, 0.3125, 0.375, 0.5, 0.375, 0.5, 0.375, 0.5, 0.375, 0.5, 0.375, 0.4375, 0.375, 0.375, 0.375, 0.375, 0.375, 0.4375, 0.375, 0.375, 0.375, 0.3125, 0.375, 0.3125, 0.375, 0.375, 0.375, 0.3125, 0.375, 0.2812, 0.375, 0.2812, 0.375, 0.3125, 0.1562, 0.5, 0.125, 0.5, 0.125, 0.5, 0.1562, 0.5, 0.375, 0.4688, 0.375, 0.4375, 0.375, 0.4375, 0.375, 0.4688, 0.375, 0.5, 0.3437, 0.5, 0.3437, 0.5, 0.375, 0.5, 0.375, 0.4375, 0.375, 0.4688, 0.375, 0.4688, 0.375, 0.4375, 0.1562, 0.5, 0.125, 0.5, 0.125, 0.5, 0.1562, 0.5, 0.3437, 0.5, 0.375, 0.5, 0.375, 0.5, 0.3437, 0.5, 0.375, 0.4688, 0.375, 0.4375, 0.375, 0.4375, 0.375, 0.4688, 0.375, 0.25, 0.375, 0.25, 0.375, 0.25, 0.375, 0.25, 0.375, 0.2812, 0.375, 0.3125, 0.375, 0.3125, 0.375, 0.2812, 0.375, 0.5, 0.3437, 0.5, 0.3437, 0.5, 0.375, 0.5, 0.375, 0.3125, 0.375, 0.375, 0.375, 0.375, 0.375, 0.3125, 0.6562, 0.6875, 0.6562, 0.7188, 0.6563, 0.7188, 0.6562, 0.6875, 0.625, 0.7344, 0.625, 0.7188, 0.625, 0.7188, 0.625, 0.7344, 0.625, 0.0625, 0.625, 0.03125, 0.625, 0.03125, 0.625, 0.0625, 0.625, 0.6875, 0.6562, 0.6875, 0.6563, 0.7188, 0.625, 0.7188, 0.8438, 0.6875, 0.875, 0.6875, 0.875, 0.7188, 0.8438, 0.7188, 0.3482, 0.7328, 0.3482, 0.7177, 0.3482, 0.7177, 0.3482, 0.7328, 0.3706, 0.6875, 0.3706, 0.7177, 0.3706, 0.7177, 0.3706, 0.6875, 0.3482, 0.7328, 0.3482, 0.7177, 0.3706, 0.7177, 0.3706, 0.7328, 0.3706, 0.7328, 0.3706, 0.7177, 0.375, 0.7187, 0.375, 0.7344, 0.3482, 0.6875, 0.3482, 0.7177, 0.3437, 0.7187, 0.3437, 0.6875, 0.3125, 0.6875, 0.3437, 0.6875, 0.3437, 0.7187, 0.3125, 0.7187, 0.1562, 0.6875, 0.1875, 0.6875, 0.1875, 0.7187, 0.1562, 0.7187, 0.25, 0.6875, 0.3125, 0.6875, 0.3125, 0.7187, 0.25, 0.7187, 0.1875, 0.6875, 0.25, 0.6875, 0.25, 0.7187, 0.1875, 0.7187, 0.8438, 0.7344, 0.8438, 0.7188, 0.8438, 0.7188, 0.8438, 0.7344, 0.375, 0.01562, 0.625, 0.01562, 0.625, 0.03125, 0.375, 0.03125, 0.3437, 0.6875, 0.3437, 0.7187, 0.3437, 0.7187, 0.3437, 0.6875, 0.8125, 0.6875, 0.8438, 0.6875, 0.8438, 0.7188, 0.8125, 0.7188, 0.125, 0.6875, 0.1562, 0.6875, 0.1562, 0.7188, 0.125, 0.7188, 0.75, 0.6875, 0.8125, 0.6875, 0.8125, 0.7188, 0.75, 0.7188, 0.6562, 0.6875, 0.6875, 0.6875, 0.6875, 0.7188, 0.6562, 0.7188, 0.6875, 0.6875, 0.75, 0.6875, 0.75, 0.7188, 0.6875, 0.7188, 0.1562, 0.7344, 0.1562, 0.7188, 0.1562, 0.7187, 0.1562, 0.7344, 0.375, 0.6875, 0.625, 0.6875, 0.625, 0.7188, 0.375, 0.7187, 0.375, 1.0, 0.4302, 0.9688, 0.625, 0.9688, 0.625, 1.0, 0.375, 1.0, 0.375, 0.0, 0.625, 0.0, 0.625, 0.01562, 0.375, 0.01562, 0.8438, 0.75, 0.8438, 0.7344, 0.8438, 0.7344, 0.8438, 0.75, 0.3706, 0.7479, 0.3706, 0.7328, 0.375, 0.7344, 0.375, 0.75, 0.3482, 0.7479, 0.3482, 0.7328, 0.3482, 0.7328, 0.3482, 0.7479, 0.3482, 0.7479, 0.3482, 0.7328, 0.3482, 0.7328, 0.3482, 0.7479, 0.625, 0.75, 0.625, 0.7344, 0.625, 0.7344, 0.625, 0.75, 0.6562, 0.7188, 0.6563, 0.7344, 0.6562, 0.7344, 0.6563, 0.7188, 0.625, 0.03125, 0.625, 0.01562, 0.625, 0.01562, 0.625, 0.03125, 0.625, 0.7188, 0.6563, 0.7188, 0.6562, 0.7344, 0.625, 0.7344, 0.8438, 0.7188, 0.875, 0.7188, 0.875, 0.7344, 0.8438, 0.7344, 0.3706, 0.7177, 0.3706, 0.7328, 0.3706, 0.7328, 0.3706, 0.7177, 0.3482, 0.7177, 0.3482, 0.7328, 0.3438, 0.7344, 0.3437, 0.7187, 0.3125, 0.7187, 0.3437, 0.7187, 0.3437, 0.7344, 0.3125, 0.7344, 0.1562, 0.7187, 0.1875, 0.7187, 0.1875, 0.7344, 0.1562, 0.7344, 0.25, 0.7187, 0.3125, 0.7187, 0.3125, 0.7344, 0.25, 0.7344, 0.1875, 0.7187, 0.25, 0.7187, 0.25, 0.7344, 0.1875, 0.7344, 0.3437, 0.7187, 0.3438, 0.7344, 0.3437, 0.7344, 0.3437, 0.7187, 0.8125, 0.7188, 0.8438, 0.7188, 0.8438, 0.7344, 0.8125, 0.7344, 0.1284, 0.7203, 0.1529, 0.7203, 0.1529, 0.7328, 0.1284, 0.7328, 0.75, 0.7188, 0.8125, 0.7188, 0.8125, 0.7344, 0.75, 0.7344, 0.6562, 0.7188, 0.6875, 0.7188, 0.6875, 0.7344, 0.6563, 0.7344, 0.6875, 0.7188, 0.75, 0.7188, 0.75, 0.7344, 0.6875, 0.7344, 0.375, 0.7187, 0.625, 0.7188, 0.625, 0.7344, 0.375, 0.7344, 0.1562, 0.75, 0.1562, 0.75, 0.125, 0.75, 0.1562, 0.7344, 0.3437, 0.75, 0.3437, 0.75, 0.3438, 0.7344, 0.3482, 0.7479, 0.3482, 0.7479, 0.375, 0.9375, 0.375, 0.875, 0.4302, 0.875, 0.4302, 0.9375, 0.375, 0.875, 0.375, 0.8125, 0.4302, 0.8125, 0.4302, 0.875, 0.375, 0.9688, 0.375, 0.9375, 0.4302, 0.9375, 0.4302, 0.9688, 0.375, 0.8125, 0.375, 0.7812, 0.4302, 0.7812, 0.4302, 0.8125, 0.375, 0.875, 0.375, 0.9375, 0.375, 0.9375, 0.375, 0.875, 0.3706, 0.5059, 0.3482, 0.5059, 0.3482, 0.5021, 0.3706, 0.5021, 0.3706, 0.5635, 0.3706, 0.625, 0.3706, 0.625, 0.3706, 0.5635, 0.3482, 0.6875, 0.3482, 0.625, 0.3482, 0.625, 0.3482, 0.6875, 0.3706, 0.625, 0.3706, 0.6875, 0.3706, 0.6875, 0.3706, 0.625, 0.3482, 0.5021, 0.3706, 0.5021, 0.3706, 0.5021, 0.3482, 0.5021, 0.3515, 0.7177, 0.3515, 0.7177, 0.3515, 0.7177, 0.3515, 0.7177, 0.3482, 0.7177, 0.3482, 0.6875, 0.3482, 0.6875, 0.3482, 0.7177, 0.3706, 0.6875, 0.3706, 0.7177, 0.3706, 0.7177, 0.3706, 0.6875, 0.3482, 0.7479, 0.3482, 0.7328, 0.3706, 0.7328, 0.3706, 0.7479, 0.3482, 0.7328, 0.3706, 0.7328, 0.3706, 0.7328, 0.3482, 0.7328, 0.3706, 0.7328, 0.3706, 0.7479, 0.3706, 0.7479, 0.3706, 0.7328, 0.3706, 0.7479, 0.3482, 0.7479, 0.3482, 0.7479, 0.3706, 0.7479, 0.3515, 0.7177, 0.3672, 0.7177, 0.3706, 0.7177, 0.3482, 0.7177, 0.3672, 0.7177, 0.3515, 0.7177, 0.3482, 0.7177, 0.3706, 0.7177, 0.3515, 0.7177, 0.3515, 0.7177, 0.3482, 0.7177, 0.3482, 0.7177, 0.3672, 0.7177, 0.3672, 0.7177, 0.3706, 0.7177, 0.3706, 0.7177, 0.3672, 0.7177, 0.3515, 0.7177, 0.3515, 0.7177, 0.3672, 0.7177, 0.3672, 0.7177, 0.3515, 0.7177, 0.3515, 0.7177, 0.3672, 0.7177, 0.3672, 0.7177, 0.3672, 0.7177, 0.3672, 0.7177, 0.3672, 0.7177, 0.3515, 0.7177, 0.3672, 0.7177, 0.3672, 0.7177, 0.3515, 0.7177, 0.1529, 0.7203, 0.1284, 0.7203, 0.125, 0.7188, 0.1562, 0.7188, 0.1284, 0.7203, 0.1284, 0.7328, 0.125, 0.7344, 0.125, 0.7188, 0.1529, 0.7328, 0.1529, 0.7203, 0.1562, 0.7188, 0.1562, 0.7344, 0.1294, 0.7343, 0.1323, 0.7329, 0.1323, 0.7329, 0.1294, 0.7343, 0.1294, 0.7343, 0.1518, 0.7343, 0.1562, 0.7344, 0.125, 0.7344, 0.149, 0.7329, 0.1323, 0.7329, 0.1284, 0.7328, 0.1529, 0.7328, 0.1323, 0.7329, 0.1294, 0.7343, 0.125, 0.7344, 0.1284, 0.7328, 0.1518, 0.7343, 0.149, 0.7329, 0.1529, 0.7328, 0.1562, 0.7344, 0.1323, 0.7329, 0.149, 0.7329, 0.1518, 0.7343, 0.1294, 0.7343, 0.1518, 0.7343, 0.1294, 0.7343, 0.1294, 0.7343, 0.1518, 0.7343, 0.149, 0.7329, 0.1518, 0.7343, 0.1518, 0.7343, 0.149, 0.7329, 0.1323, 0.7329, 0.149, 0.7329, 0.149, 0.7329, 0.1323, 0.7329, 0.3706, 0.5328, 0.3706, 0.5635, 0.3706, 0.5635, 0.3706, 0.5328, 0.3482, 0.7177, 0.3482, 0.6875, 0.3482, 0.625, 0.3482, 0.5635, 0.3706, 0.5635, 0.3706, 0.625, 0.3706, 0.6875, 0.3706, 0.7177, 0.6562, 0.5312, 0.6562, 0.5625, 0.6562, 0.5625, 0.6562, 0.5312, 0.625, 0.2188, 0.625, 0.1875, 0.625, 0.1875, 0.625, 0.2188, 0.8438, 0.625, 0.8438, 0.5625, 0.8438, 0.5625, 0.8438, 0.625, 0.8438, 0.5312, 0.875, 0.5312, 0.875, 0.5625, 0.8438, 0.5625, 0.625, 0.5312, 0.6562, 0.5312, 0.6562, 0.5625, 0.625, 0.5625, 0.3706, 0.5328, 0.3706, 0.5635, 0.3706, 0.5635, 0.3706, 0.5328, 0.3482, 0.625, 0.3482, 0.5635, 0.3482, 0.5635, 0.3482, 0.625, 0.3482, 0.625, 0.3482, 0.5635, 0.3482, 0.5635, 0.3482, 0.625, 0.3482, 0.5328, 0.3482, 0.5635, 0.3437, 0.5625, 0.3437, 0.5312, 0.3706, 0.625, 0.3706, 0.5635, 0.375, 0.5625, 0.375, 0.625, 0.1875, 0.5312, 0.25, 0.5312, 0.25, 0.5625, 0.1875, 0.5625, 0.25, 0.5312, 0.3125, 0.5312, 0.3125, 0.5625, 0.25, 0.5625, 0.1562, 0.5312, 0.1875, 0.5312, 0.1875, 0.5625, 0.1562, 0.5625, 0.3125, 0.5312, 0.3437, 0.5312, 0.3437, 0.5625, 0.3125, 0.5625, 0.3437, 0.5312, 0.3437, 0.5625, 0.3437, 0.5625, 0.3437, 0.5312, 0.375, 0.5312, 0.625, 0.5312, 0.625, 0.5625, 0.375, 0.5625, 0.6875, 0.5312, 0.75, 0.5312, 0.75, 0.5625, 0.6875, 0.5625, 0.6562, 0.5312, 0.6875, 0.5312, 0.6875, 0.5625, 0.6562, 0.5625, 0.75, 0.5312, 0.8125, 0.5312, 0.8125, 0.5625, 0.75, 0.5625, 0.125, 0.5312, 0.1562, 0.5312, 0.1562, 0.5625, 0.125, 0.5625, 0.8125, 0.5312, 0.8438, 0.5312, 0.8438, 0.5625, 0.8125, 0.5625, 0.1562, 0.625, 0.1562, 0.5625, 0.1562, 0.5625, 0.1562, 0.625, 0.375, 0.125, 0.625, 0.125, 0.625, 0.1875, 0.375, 0.1875, 0.625, 0.625, 0.625, 0.5625, 0.625, 0.5625, 0.625, 0.625, 0.8125, 0.5156, 0.8438, 0.5156, 0.8438, 0.5312, 0.8125, 0.5312, 0.125, 0.5156, 0.1562, 0.5156, 0.1562, 0.5312, 0.125, 0.5312, 0.75, 0.5156, 0.8125, 0.5156, 0.8125, 0.5312, 0.75, 0.5312, 0.6562, 0.5156, 0.6875, 0.5156, 0.6875, 0.5312, 0.6562, 0.5312, 0.6875, 0.5156, 0.75, 0.5156, 0.75, 0.5312, 0.6875, 0.5312, 0.375, 0.5156, 0.625, 0.5156, 0.625, 0.5312, 0.375, 0.5312, 0.3437, 0.5156, 0.3437, 0.5312, 0.3437, 0.5312, 0.3437, 0.5156, 0.3125, 0.5156, 0.3437, 0.5156, 0.3437, 0.5312, 0.3125, 0.5312, 0.1562, 0.5156, 0.1875, 0.5156, 0.1875, 0.5312, 0.1562, 0.5312, 0.25, 0.5156, 0.3125, 0.5156, 0.3125, 0.5312, 0.25, 0.5312, 0.1875, 0.5156, 0.25, 0.5156, 0.25, 0.5312, 0.1875, 0.5312, 0.3482, 0.5174, 0.3482, 0.5328, 0.3437, 0.5312, 0.3437, 0.5156, 0.3706, 0.5174, 0.3706, 0.5328, 0.3706, 0.5328, 0.3706, 0.5174, 0.625, 0.5156, 0.6562, 0.5156, 0.6562, 0.5312, 0.625, 0.5312, 0.8438, 0.5156, 0.875, 0.5156, 0.875, 0.5312, 0.8438, 0.5312, 0.625, 0.2344, 0.625, 0.2188, 0.625, 0.2188, 0.625, 0.2344, 0.6562, 0.5156, 0.6562, 0.5312, 0.6562, 0.5312, 0.6562, 0.5156, 0.3706, 0.5174, 0.3706, 0.5328, 0.3706, 0.5328, 0.3706, 0.5174, 0.3706, 0.5635, 0.3482, 0.5635, 0.3482, 0.5328, 0.3706, 0.5328, 0.8438, 0.5625, 0.8438, 0.5312, 0.8438, 0.5312, 0.8438, 0.5625, 0.3482, 0.5635, 0.3482, 0.5328, 0.3482, 0.5328, 0.3482, 0.5635, 0.3482, 0.5635, 0.3482, 0.5328, 0.3482, 0.5328, 0.3482, 0.5635, 0.3706, 0.5635, 0.3706, 0.5328, 0.375, 0.5312, 0.375, 0.5625, 0.1562, 0.5625, 0.1562, 0.5312, 0.1562, 0.5312, 0.1562, 0.5625, 0.375, 0.1875, 0.625, 0.1875, 0.625, 0.2188, 0.375, 0.2188, 0.625, 0.5625, 0.625, 0.5312, 0.625, 0.5312, 0.625, 0.5625, 0.3706, 0.5097, 0.3706, 0.5174, 0.3706, 0.5174, 0.3706, 0.5097, 0.6562, 0.5078, 0.6562, 0.5156, 0.6562, 0.5156, 0.6563, 0.5078, 0.625, 0.2422, 0.625, 0.2344, 0.625, 0.2344, 0.625, 0.2422, 0.8438, 0.5078, 0.875, 0.5078, 0.875, 0.5156, 0.8438, 0.5156, 0.625, 0.5078, 0.6563, 0.5078, 0.6562, 0.5156, 0.625, 0.5156, 0.3706, 0.5097, 0.3706, 0.5174, 0.3706, 0.5174, 0.3706, 0.5097, 0.3482, 0.5097, 0.3482, 0.5174, 0.3437, 0.5156, 0.3438, 0.5078, 0.1875, 0.5078, 0.25, 0.5078, 0.25, 0.5156, 0.1875, 0.5156, 0.25, 0.5078, 0.3125, 0.5078, 0.3125, 0.5156, 0.25, 0.5156, 0.1562, 0.5078, 0.1875, 0.5078, 0.1875, 0.5156, 0.1562, 0.5156, 0.3125, 0.5078, 0.3437, 0.5078, 0.3437, 0.5156, 0.3125, 0.5156, 0.3438, 0.5078, 0.3437, 0.5156, 0.3437, 0.5156, 0.3437, 0.5078, 0.375, 0.5078, 0.625, 0.5078, 0.625, 0.5156, 0.375, 0.5156, 0.6875, 0.5078, 0.75, 0.5078, 0.75, 0.5156, 0.6875, 0.5156, 0.6562, 0.5078, 0.6875, 0.5078, 0.6875, 0.5156, 0.6562, 0.5156, 0.75, 0.5078, 0.8125, 0.5078, 0.8125, 0.5156, 0.75, 0.5156, 0.125, 0.5078, 0.1562, 0.5078, 0.1562, 0.5156, 0.125, 0.5156, 0.8125, 0.5078, 0.8437, 0.5078, 0.8438, 0.5156, 0.8125, 0.5156, 0.3706, 0.5328, 0.3482, 0.5328, 0.3482, 0.5174, 0.3706, 0.5174, 0.8438, 0.5312, 0.8438, 0.5156, 0.8438, 0.5156, 0.8438, 0.5312, 0.3482, 0.5328, 0.3482, 0.5174, 0.3482, 0.5174, 0.3482, 0.5328, 0.3482, 0.5328, 0.3482, 0.5174, 0.3482, 0.5174, 0.3482, 0.5328, 0.3706, 0.5328, 0.3706, 0.5174, 0.375, 0.5156, 0.375, 0.5312, 0.1562, 0.5312, 0.1562, 0.5156, 0.1562, 0.5156, 0.1562, 0.5312, 0.375, 0.2188, 0.625, 0.2188, 0.625, 0.2344, 0.375, 0.2344, 0.625, 0.5312, 0.625, 0.5156, 0.625, 0.5156, 0.625, 0.5312, 0.8125, 0.5039, 0.8437, 0.5039, 0.8437, 0.5078, 0.8125, 0.5078, 0.125, 0.5039, 0.1562, 0.5039, 0.1562, 0.5078, 0.125, 0.5078, 0.75, 0.5039, 0.8125, 0.5039, 0.8125, 0.5078, 0.75, 0.5078, 0.6562, 0.5039, 0.6875, 0.5039, 0.6875, 0.5078, 0.6562, 0.5078, 0.6875, 0.5039, 0.75, 0.5039, 0.75, 0.5078, 0.6875, 0.5078, 0.375, 0.5039, 0.625, 0.5039, 0.625, 0.5078, 0.375, 0.5078, 0.3438, 0.5039, 0.3438, 0.5078, 0.3437, 0.5078, 0.3437, 0.5039, 0.3125, 0.5039, 0.3437, 0.5039, 0.3437, 0.5078, 0.3125, 0.5078, 0.1562, 0.5039, 0.1875, 0.5039, 0.1875, 0.5078, 0.1562, 0.5078, 0.25, 0.5039, 0.3125, 0.5039, 0.3125, 0.5078, 0.25, 0.5078, 0.1875, 0.5039, 0.25, 0.5039, 0.25, 0.5078, 0.1875, 0.5078, 0.3482, 0.5059, 0.3482, 0.5097, 0.3438, 0.5078, 0.3438, 0.5039, 0.3706, 0.5059, 0.3706, 0.5097, 0.3706, 0.5097, 0.3706, 0.5059, 0.625, 0.5039, 0.6562, 0.5039, 0.6563, 0.5078, 0.625, 0.5078, 0.8437, 0.5039, 0.875, 0.5039, 0.875, 0.5078, 0.8438, 0.5078, 0.625, 0.2461, 0.625, 0.2422, 0.625, 0.2422, 0.625, 0.2461, 0.6562, 0.5039, 0.6562, 0.5078, 0.6563, 0.5078, 0.6562, 0.5039, 0.3706, 0.5059, 0.3706, 0.5097, 0.3706, 0.5097, 0.3706, 0.5059, 0.3706, 0.5174, 0.3482, 0.5174, 0.3482, 0.5097, 0.3706, 0.5097, 0.8438, 0.5156, 0.8437, 0.5078, 0.8438, 0.5078, 0.8438, 0.5156, 0.3482, 0.5174, 0.3482, 0.5097, 0.3482, 0.5097, 0.3482, 0.5174, 0.3482, 0.5174, 0.3482, 0.5097, 0.3482, 0.5097, 0.3482, 0.5174, 0.3706, 0.5174, 0.3706, 0.5097, 0.375, 0.5078, 0.375, 0.5156, 0.1562, 0.5156, 0.1562, 0.5078, 0.1562, 0.5078, 0.1562, 0.5156, 0.375, 0.2344, 0.625, 0.2344, 0.625, 0.2422, 0.375, 0.2422, 0.625, 0.5156, 0.625, 0.5078, 0.625, 0.5078, 0.625, 0.5156, 0.3706, 0.5021, 0.3706, 0.5059, 0.3706, 0.5059, 0.3706, 0.5021, 0.6562, 0.5, 0.6562, 0.5039, 0.6562, 0.5039, 0.6562, 0.5, 0.625, 0.25, 0.625, 0.2461, 0.625, 0.2461, 0.625, 0.25, 0.8438, 0.5, 0.875, 0.5, 0.875, 0.5039, 0.8437, 0.5039, 0.625, 0.5, 0.6562, 0.5, 0.6562, 0.5039, 0.625, 0.5039, 0.3706, 0.5021, 0.3706, 0.5059, 0.3706, 0.5059, 0.3706, 0.5021, 0.3482, 0.5021, 0.3482, 0.5059, 0.3438, 0.5039, 0.3437, 0.5, 0.3437, 0.5, 0.3438, 0.5039, 0.3437, 0.5039, 0.3437, 0.5013, 0.3437, 0.5, 0.375, 0.4375, 0.375, 0.4688, 0.375, 0.4688, 0.375, 0.4375, 0.1562, 0.5039, 0.1562, 0.5, 0.1562, 0.5, 0.1562, 0.5013, 0.1562, 0.5039, 0.25, 0.5013, 0.3125, 0.5013, 0.3125, 0.5039, 0.25, 0.5039, 0.375, 0.2812, 0.375, 0.3125, 0.375, 0.3125, 0.375, 0.2812, 0.375, 0.5, 0.625, 0.5, 0.625, 0.5039, 0.375, 0.5039, 0.6875, 0.5, 0.75, 0.5, 0.75, 0.5039, 0.6875, 0.5039, 0.6562, 0.5, 0.6875, 0.5, 0.6875, 0.5039, 0.6562, 0.5039, 0.75, 0.5, 0.8125, 0.5, 0.8125, 0.5039, 0.75, 0.5039, 0.125, 0.5, 0.1562, 0.5, 0.1562, 0.5039, 0.125, 0.5039, 0.8125, 0.5, 0.8438, 0.5, 0.8437, 0.5039, 0.8125, 0.5039, 0.3706, 0.5097, 0.3482, 0.5097, 0.3482, 0.5059, 0.3706, 0.5059, 0.8437, 0.5078, 0.8437, 0.5039, 0.8437, 0.5039, 0.8438, 0.5078, 0.3482, 0.5097, 0.3482, 0.5059, 0.3482, 0.5059, 0.3482, 0.5097, 0.3482, 0.5097, 0.3482, 0.5059, 0.3482, 0.5059, 0.3482, 0.5097, 0.3706, 0.5097, 0.3706, 0.5059, 0.375, 0.5039, 0.375, 0.5078, 0.1562, 0.5078, 0.1562, 0.5039, 0.1562, 0.5039, 0.1562, 0.5078, 0.375, 0.2422, 0.625, 0.2422, 0.625, 0.2461, 0.375, 0.2461, 0.625, 0.5078, 0.625, 0.5039, 0.625, 0.5039, 0.625, 0.5078, 0.3125, 0.5013, 0.25, 0.5013, 0.25, 0.5, 0.3125, 0.5, 0.3437, 0.5013, 0.3125, 0.5013, 0.3125, 0.5, 0.3437, 0.5, 0.25, 0.5013, 0.1875, 0.5013, 0.1875, 0.5, 0.25, 0.5, 0.1875, 0.5013, 0.1562, 0.5013, 0.1562, 0.5, 0.1875, 0.5, 0.375, 0.375, 0.375, 0.4375, 0.375, 0.4375, 0.375, 0.375, 0.0, 0.0, 0.0, 1.0, 1.0, 1.0, 1.0, 0.0, 0.8682, 0.1318, 0.8682, 0.8682, 0.8682, 0.8682, 0.8682, 0.1318, 1.0, 0.0, 1.0, 1.0, 1.0, 1.0, 1.0, 0.0, 0.0, 1.0, 0.0, 0.0, 0.0, 0.0, 0.0, 1.0, 1.0, 1.0, 0.0, 1.0, 0.0, 1.0, 1.0, 1.0, 0.0, 0.0, 1.0, 0.0, 1.0, 0.0, 0.0, 0.0, 0.1318, 0.1318, 0.1318, 0.8682, 0.0, 1.0, 0.0, 0.0, 0.8682, 0.1318, 0.1318, 0.1318, 0.0, 0.0, 1.0, 0.0, 0.8682, 0.8682, 0.8682, 0.1318, 1.0, 0.0, 1.0, 1.0, 0.1318, 0.8682, 0.8682, 0.8682, 1.0, 1.0, 0.0, 1.0, 0.1318, 0.1318, 0.8682, 0.1318, 0.8682, 0.8682, 0.1318, 0.8682, 0.1318, 0.8682, 0.1318, 0.1318, 0.1318, 0.1318, 0.1318, 0.8682, 0.8682, 0.8682, 0.1318, 0.8682, 0.1318, 0.8682, 0.8682, 0.8682, 0.1318, 0.1318, 0.8682, 0.1318, 0.8682, 0.1318, 0.1318, 0.1318])
me_cube_006.materials.append(mat_material_023)
me_cube_006.materials.append(mat_material_046)
me_cube_006.use_mirror_vertex_groups = False
me_cube_006.update()
me_cube_009 = bpy.data.meshes.new('Cube.009')
me_cube_009.from_pydata([(-1.118e-08, -0.3195, -0.007022), (0.5, -0.3195, -0.007022), (-0.5, -0.3195, -0.007022), (-0.75, -0.3195, -0.007022), (0.75, -0.3195, -0.007022), (0.5, 0.1065, -0.007022), (-1.118e-08, 0.1065, -0.007022), (-0.5, 0.1065, -0.007022), (-0.75, 0.1065, -0.007022), (0.75, 0.1065, -0.007022), (-0.75, 0.3195, -0.007022), (0.75, 0.3195, -0.007022), (0.5, 0.3195, -0.007022), (-1.118e-08, 0.3195, -0.007022), (-0.5, 0.3195, -0.007022), (-0.05101, 0.04832, -0.005221), (-0.03221, 0.0476, -0.005165), (-0.01413, 0.04549, -0.005), (0.002532, 0.04205, -0.004732), (0.01714, 0.03742, -0.004371), (0.02912, 0.03178, -0.003931), (0.03803, 0.02535, -0.003429), (0.04351, 0.01837, -0.002884), (0.04537, 0.01111, -0.002318), (-0.1474, 0.01111, -0.002318), (-0.1455, 0.01837, -0.002884), (-0.1401, 0.02535, -0.003429), (-0.1312, 0.03178, -0.003931), (-0.1192, 0.03742, -0.004371), (-0.1046, 0.04205, -0.004732), (-0.0879, 0.04549, -0.005), (-0.06982, 0.0476, -0.005165), (-0.01785, -0.01979, 9.276e-05), (0.01026, -0.01254, -0.0004729), (-0.002873, -0.0167, -0.0001484), (0.02904, -0.00169, -0.00132), (0.02103, -0.007474, -0.0008684), (0.03397, 0.004585, -0.001809), (-0.1311, -0.00169, -0.00132), (-0.1123, -0.01254, -0.0004729), (-0.1231, -0.007474, -0.0008684), (-0.08417, -0.01979, 9.276e-05), (-0.09916, -0.0167, -0.0001484), (-0.05101, -0.02234, 0.0002914), (-0.06792, -0.0217, 0.0002413), (-0.136, 0.004585, -0.001809), (-0.03411, -0.0217, 0.0002413), (-0.05101, -0.03749, 0.001473), (-0.03221, -0.03821, 0.001529), (-0.01413, -0.04032, 0.001694), (0.002532, -0.04376, 0.001962), (0.01714, -0.04839, 0.002323), (0.02912, -0.05403, 0.002763), (0.03803, -0.06046, 0.003265), (0.04351, -0.06744, 0.003809), (0.04537, -0.0747, 0.004376), (-0.1474, -0.0747, 0.004376), (-0.1455, -0.06744, 0.003809), (-0.1401, -0.06046, 0.003265), (-0.1312, -0.05403, 0.002763), (-0.1192, -0.04839, 0.002323), (-0.1046, -0.04376, 0.001962), (-0.0879, -0.04032, 0.001694), (-0.06982, -0.03821, 0.001529), (-0.01785, -0.1056, 0.006787), (0.01026, -0.09835, 0.006221), (-0.002873, -0.1025, 0.006546), (0.02904, -0.0875, 0.005374), (0.02103, -0.09328, 0.005826), (0.03397, -0.08122, 0.004885), (-0.1311, -0.0875, 0.005374), (-0.1123, -0.09835, 0.006221), (-0.1231, -0.09328, 0.005826), (-0.08417, -0.1056, 0.006787), (-0.09916, -0.1025, 0.006546), (-0.05101, -0.1082, 0.006985), (-0.06792, -0.1075, 0.006935), (-0.136, -0.08122, 0.004885), (-0.03411, -0.1075, 0.006935), (-0.4372, -0.07109, -0.007022), (-0.4298, -0.04194, -0.007022), (-0.4078, -0.01391, -0.007022), (-0.3916, -0.09729, -0.007022), (-0.3397, -0.1457, -0.007022), (-0.2965, -0.1661, -0.007022), (-0.2439, -0.1828, -0.007022), (-0.1839, -0.1952, -0.007022), (-0.3718, -0.1225, -0.007022), (-0.3721, 0.01192, -0.007022), (-0.3241, 0.03455, -0.007022), (-0.2656, 0.05314, -0.007022), (-0.1988, 0.06694, -0.007022), (-0.1474, 0.01098, -0.007022), (-0.1474, -0.07501, -0.007022), (-0.1455, -0.06773, -0.007022), (-0.1401, -0.06074, -0.007022), (-0.136, -0.08155, -0.007022), (-0.136, 0.004445, -0.007022), (-0.1455, 0.01826, -0.007022), (-0.1401, 0.02525, -0.007022), (-0.1311, -0.08783, -0.007022), (-0.1312, -0.05429, -0.007022), (-0.1311, -0.001844, -0.007022), (-0.1231, -0.007639, -0.007022), (-0.1192, -0.04864, -0.007022), (-0.1231, -0.09363, -0.007022), (-0.1312, 0.0317, -0.007022), (-0.1123, -0.09871, -0.007022), (-0.1123, -0.01272, -0.007022), (-0.1046, -0.044, -0.007022), (-0.09916, -0.1029, -0.007022), (-0.09916, -0.01689, -0.007022), (-0.1046, 0.04199, -0.007022), (-0.1188, -0.2028, -0.007022), (-0.1192, 0.03735, -0.007022), (-0.1264, 0.07544, -0.007022), (-0.0879, -0.04056, -0.007022), (-0.08417, -0.106, -0.007022), (-0.0879, 0.04543, -0.007022), (-0.08417, -0.01999, -0.007022), (-0.06982, -0.03844, -0.007022), (-0.06792, -0.1079, -0.007022), (-0.06792, -0.02189, -0.007022), (-0.05101, -0.2054, -0.007022), (-0.05101, -0.1085, -0.007022), (-0.05101, -0.03772, -0.007022), (-0.05101, -0.02254, -0.007022), (-0.05101, 0.04827, -0.007022), (-0.06982, 0.04755, -0.007022), (-0.05101, 0.07831, -0.007022), (-0.03411, -0.02189, -0.007022), (-0.03411, -0.1079, -0.007022), (-0.03221, -0.03844, -0.007022), (-0.03221, 0.04755, -0.007022), (-0.01785, -0.106, -0.007022), (-0.01785, -0.01999, -0.007022), (-0.01413, -0.04056, -0.007022), (-0.002873, -0.1029, -0.007022), (-0.002873, -0.01689, -0.007022), (-1.118e-08, -0.102, -0.007022), (-1.118e-08, -0.2035, -0.007022), (-1.118e-08, -0.04348, -0.007022), (-1.118e-08, -0.01598, -0.007022), (-1.118e-08, 0.04251, -0.007022), (-0.01413, 0.04543, -0.007022), (-1.118e-08, 0.07637, -0.007022), (0.002532, -0.044, -0.007022), (0.01026, -0.09871, -0.007022), (0.01026, -0.01272, -0.007022), (0.002532, 0.04199, -0.007022), (0.01714, -0.04864, -0.007022), (0.02103, -0.007639, -0.007022), (0.02904, -0.08783, -0.007022), (0.02912, -0.05429, -0.007022), (0.02912, 0.0317, -0.007022), (0.02103, -0.09363, -0.007022), (0.02904, -0.001844, -0.007022), (0.01714, 0.03735, -0.007022), (0.01672, -0.2028, -0.007022), (0.02433, 0.07544, -0.007022), (0.03397, -0.08155, -0.007022), (0.03397, 0.004445, -0.007022), (0.03803, -0.06074, -0.007022), (0.04351, -0.06773, -0.007022), (0.03803, 0.02525, -0.007022), (0.08186, -0.1952, -0.007022), (0.04537, 0.01098, -0.007022), (0.04351, 0.01826, -0.007022), (0.1419, -0.1828, -0.007022), (0.1945, -0.1661, -0.007022), (0.2377, -0.1457, -0.007022), (0.04537, -0.07501, -0.007022), (0.09677, 0.06694, -0.007022), (0.2221, 0.03455, -0.007022), (0.1635, 0.05314, -0.007022), (0.2895, -0.09729, -0.007022), (0.3352, -0.07109, -0.007022), (0.3278, -0.04194, -0.007022), (0.3058, -0.01391, -0.007022), (0.2701, 0.01192, -0.007022), (0.2698, -0.1225, -0.007022), (-1.118e-08, -0.2192, -0.007022), (-0.3255, 0.1045, -0.007022), (-0.3422, 0.1065, -0.007022), (-0.2879, 0.1045, -0.007022), (-0.3067, 0.1038, -0.007022), (-0.2712, 0.1065, -0.007022), (-0.06982, 0.1045, -0.007022), (-0.03221, 0.1045, -0.007022), (-0.01549, 0.1065, -0.007022), (-0.08654, 0.1065, -0.007022), (-0.05101, 0.1038, -0.007022), (-0.05101, -0.2212, -0.007022), (-0.1264, -0.2183, -0.007022), (-0.1988, -0.2098, -0.007022), (-0.2656, -0.1959, -0.007022), (-0.3241, -0.1773, -0.007022), (-0.3721, -0.1546, -0.007022), (-0.4078, -0.1288, -0.007022), (-0.4298, -0.1007, -0.007022), (-0.4372, -0.07149, -0.007022), (-0.4372, -0.07129, -0.007022), (-1.118e-08, -0.107, -0.007022), (-0.3982, -0.07129, -0.007022), (-0.3916, -0.04523, -0.007022), (-0.3718, -0.01999, -0.007022), (-0.2965, 0.02367, -0.007022), (-0.1839, 0.05284, -0.007022), (-0.05101, 0.06309, -0.007022), (-1.118e-08, 0.06114, -0.007022), (-0.1188, 0.0605, -0.007022), (-0.3397, 0.00328, -0.007022), (-0.01413, -0.1099, -0.007022), (-0.03221, -0.112, -0.007022), (-0.2439, 0.04041, -0.007022), (-0.05101, -0.1128, -0.007022), (-0.06982, -0.112, -0.007022), (-0.0879, -0.1099, -0.007022), (-0.1046, -0.1065, -0.007022), (-0.1192, -0.1018, -0.007022), (-0.1312, -0.09616, -0.007022), (-0.1401, -0.08971, -0.007022), (-0.1455, -0.0827, -0.007022), (-0.1473, -0.07521, -0.007022), (-0.1474, -0.07541, -0.007022), (-0.1474, 0.01086, -0.007022), (-0.1474, 0.01074, -0.007022), (-0.1455, 0.003454, -0.007022), (-0.1401, -0.003554, -0.007022), (-0.1192, -0.01567, -0.007022), (-0.1312, -0.01001, -0.007022), (-0.1046, -0.02032, -0.007022), (-0.0879, -0.02377, -0.007022), (-0.06982, -0.0259, -0.007022), (-0.05101, -0.02661, -0.007022), (-0.03221, -0.0259, -0.007022), (-1.118e-08, -0.02084, -0.007022), (-0.01413, -0.02377, -0.007022), (-0.1376, 0.01086, -0.007022), (-0.1376, -0.07521, -0.007022), (-1.118e-08, -0.0484, -0.007022), (0.2067, 0.1065, -0.007022), (0.2235, 0.1045, -0.007022), (0.2778, 0.1065, -0.007022), (0.2611, 0.1045, -0.007022), (0.2423, 0.1038, -0.007022), (0.02433, -0.2183, -0.007022), (0.09677, -0.2098, -0.007022), (0.1635, -0.1959, -0.007022), (0.2221, -0.1773, -0.007022), (0.2701, -0.1546, -0.007022), (0.3058, -0.1288, -0.007022), (0.3278, -0.1007, -0.007022), (0.3352, -0.07149, -0.007022), (0.3351, -0.07129, -0.007022), (0.002531, -0.1065, -0.007022), (0.2961, -0.07129, -0.007022), (0.2698, -0.01999, -0.007022), (0.1945, 0.02367, -0.007022), (0.08186, 0.05284, -0.007022), (0.1419, 0.04041, -0.007022), (0.2895, -0.04523, -0.007022), (0.01714, -0.1018, -0.007022), (0.02912, -0.09616, -0.007022), (0.2377, 0.00328, -0.007022), (0.01672, 0.0605, -0.007022), (0.03803, -0.08971, -0.007022), (0.04351, -0.0827, -0.007022), (0.04531, -0.07521, -0.007022), (0.04537, -0.07541, -0.007022), (0.04533, 0.01086, -0.007022), (0.04537, 0.01074, -0.007022), (0.04351, 0.003454, -0.007022), (0.03803, -0.003554, -0.007022), (0.02912, -0.01001, -0.007022), (0.002531, -0.02032, -0.007022), (0.01714, -0.01567, -0.007022), (0.03561, 0.01086, -0.007022), (0.03559, -0.07521, -0.007022), (0.02103, -0.05675, -0.007022), (0.03397, -0.06886, -0.007022), (0.01026, -0.05166, -0.007022), (0.02904, -0.06256, -0.007022), (-0.4031, 0.1412, -0.007022), (-0.3957, 0.1269, -0.007022), (-0.4012, 0.1339, -0.007022), (-0.4012, 0.1485, -0.007022), (-0.3957, 0.1555, -0.007022), (-0.3868, 0.1204, -0.007022), (-0.3868, 0.1619, -0.007022), (-0.3748, 0.1676, -0.007022), (-0.3748, 0.1148, -0.007022), (-0.3602, 0.1101, -0.007022), (-0.3602, 0.1722, -0.007022), (-0.3436, 0.1757, -0.007022), (-0.3436, 0.1067, -0.007022), (-0.3255, 0.1778, -0.007022), (-0.3067, 0.1785, -0.007022), (-0.2879, 0.1778, -0.007022), (-0.2698, 0.1067, -0.007022), (-0.2531, 0.1101, -0.007022), (-0.2531, 0.1722, -0.007022), (-0.2698, 0.1757, -0.007022), (-0.2385, 0.1148, -0.007022), (-0.2385, 0.1676, -0.007022), (-0.2266, 0.1204, -0.007022), (-0.2266, 0.1619, -0.007022), (-0.2122, 0.1339, -0.007022), (-0.2103, 0.1412, -0.007022), (-0.1474, 0.1412, -0.007022), (-0.2177, 0.1269, -0.007022), (-0.1401, 0.1269, -0.007022), (-0.1455, 0.1339, -0.007022), (-0.2122, 0.1485, -0.007022), (-0.1455, 0.1485, -0.007022), (-0.2177, 0.1555, -0.007022), (-0.1401, 0.1555, -0.007022), (-0.1312, 0.1204, -0.007022), (-0.1192, 0.1148, -0.007022), (-0.1312, 0.1619, -0.007022), (-0.1046, 0.1101, -0.007022), (-0.0879, 0.1067, -0.007022), (-0.01413, 0.1067, -0.007022), (-0.1192, 0.1676, -0.007022), (-0.1046, 0.1722, -0.007022), (-0.0879, 0.1757, -0.007022), (-0.06982, 0.1778, -0.007022), (-0.05101, 0.1785, -0.007022), (-0.03221, 0.1778, -0.007022), (-0.01413, 0.1757, -0.007022), (-1.118e-08, 0.1096, -0.007022), (-1.118e-08, 0.1728, -0.007022), (0.002531, 0.1101, -0.007022), (0.002531, 0.1722, -0.007022), (0.01714, 0.1148, -0.007022), (0.01714, 0.1676, -0.007022), (0.02912, 0.1204, -0.007022), (0.02912, 0.1619, -0.007022), (0.03803, 0.1269, -0.007022), (0.04351, 0.1339, -0.007022), (0.03803, 0.1555, -0.007022), (0.04537, 0.1412, -0.007022), (0.1459, 0.1412, -0.007022), (0.1477, 0.1339, -0.007022), (0.04351, 0.1485, -0.007022), (0.1477, 0.1485, -0.007022), (0.1532, 0.1555, -0.007022), (0.1532, 0.1269, -0.007022), (0.1621, 0.1204, -0.007022), (0.1621, 0.1619, -0.007022), (0.1741, 0.1148, -0.007022), (0.1887, 0.1101, -0.007022), (0.1741, 0.1676, -0.007022), (0.2054, 0.1067, -0.007022), (0.2054, 0.1757, -0.007022), (0.1887, 0.1722, -0.007022), (0.2235, 0.1778, -0.007022), (0.2423, 0.1785, -0.007022), (0.2611, 0.1778, -0.007022), (0.2791, 0.1067, -0.007022), (0.2791, 0.1757, -0.007022), (0.2958, 0.1722, -0.007022), (0.2958, 0.1101, -0.007022), (0.3104, 0.1148, -0.007022), (0.3104, 0.1676, -0.007022), (0.3224, 0.1619, -0.007022), (0.3386, 0.1412, -0.007022), (0.3368, 0.1339, -0.007022), (0.3368, 0.1485, -0.007022), (0.3313, 0.1269, -0.007022), (0.3313, 0.1555, -0.007022), (0.3224, 0.1204, -0.007022), (0.04533, 0.01099, -0.002309), (-0.1474, 0.01099, -0.002309), (0.02103, -0.007752, -0.0008467), (0.02132, -0.007547, -0.0008627), (-0.09949, -0.01689, -0.0001335), (-0.09916, -0.017, -0.0001254), (0.01026, -0.01283, -0.0004505), (-0.08417, -0.0201, 0.0001162), (-0.06792, -0.022, 0.000265), (-0.002873, -0.017, -0.0001254), (-0.05101, -0.02265, 0.0003152), (-0.01785, -0.0201, 0.0001162), (-0.03411, -0.022, 0.000265), (-0.1455, 0.01814, -0.002867), (-0.1312, 0.03158, -0.003915), (-0.1046, 0.04186, -0.004717), (-0.06982, 0.04743, -0.005151), (-0.03221, 0.04743, -0.005151), (0.002531, 0.04186, -0.004717), (0.02912, 0.03158, -0.003915), (0.04351, 0.01814, -0.002867), (0.02904, -0.001957, -0.001299), (0.01714, 0.03723, -0.004355), (-0.05101, 0.04815, -0.005207), (-0.1192, 0.03723, -0.004355), (-0.1401, 0.02513, -0.003412), (-0.1123, -0.01283, -0.0004505), (0.03397, 0.00433, -0.001789), (0.03564, 0.01087, -0.002299), (0.03561, 0.01099, -0.002309), (-0.1231, -0.007752, -0.0008467), (-0.1311, -0.001957, -0.001299), (0.03803, 0.02513, -0.003412), (-0.136, 0.00433, -0.001789), (-0.1377, 0.01087, -0.002299), (-0.1376, 0.01099, -0.002309), (-0.01413, 0.04531, -0.004986), (-0.0879, 0.04531, -0.004986), (0.04531, -0.0749, 0.004392), (-0.1473, -0.0749, 0.004391), (0.02103, -0.09372, 0.00586), (0.02148, -0.0934, 0.005835), (-0.09966, -0.1028, 0.006568), (-0.09916, -0.103, 0.006581), (0.01026, -0.0988, 0.006256), (-0.08417, -0.1061, 0.006823), (-0.06792, -0.108, 0.006971), (-0.002873, -0.103, 0.006581), (-0.05101, -0.1086, 0.007022), (-0.01785, -0.1061, 0.006823), (-0.03411, -0.108, 0.006971), (-0.1455, -0.06783, 0.00384), (-0.1312, -0.05439, 0.002792), (-0.1046, -0.04411, 0.001989), (-0.06982, -0.03854, 0.001555), (-0.03221, -0.03854, 0.001555), (0.002531, -0.04411, 0.001989), (0.02912, -0.05439, 0.002792), (0.04351, -0.06783, 0.00384), (0.02904, -0.08793, 0.005408), (0.01714, -0.04874, 0.002351), (-0.05101, -0.03782, 0.001499), (-0.1192, -0.04874, 0.002351), (-0.1401, -0.06084, 0.003294), (-0.1123, -0.0988, 0.006256), (0.03397, -0.08164, 0.004917), (0.03564, -0.0751, 0.004407), (0.03559, -0.0749, 0.004392), (-0.1231, -0.09372, 0.00586), (-0.1311, -0.08793, 0.005408), (0.03803, -0.06084, 0.003294), (-0.136, -0.08164, 0.004917), (-0.1377, -0.0751, 0.004407), (-0.1376, -0.0749, 0.004391), (-0.01413, -0.04066, 0.001721), (-0.0879, -0.04066, 0.001721)], [], [(4, 1, 5, 9), (2, 3, 8, 7), (189, 6, 145, 129, 115, 91, 90, 89, 88, 81, 80, 79, 201, 200, 199, 198, 197, 196, 195, 194, 193, 192, 181, 0, 2, 7, 183, 182, 185, 184, 186, 190, 187, 191, 188), (141, 136, 132, 125, 120, 116, 109, 104, 101, 95, 94, 93, 223, 224, 222, 221, 220, 219, 218, 217, 216, 215, 213, 212, 202, 140, 123, 113, 86, 85, 84, 83, 87, 82, 203, 204, 205, 211, 206, 214, 207, 210, 208, 209, 143, 144, 133, 127, 128, 118, 112, 114, 106, 99, 98, 92, 225, 226, 227, 228, 230, 229, 231, 232, 233, 234, 235, 237, 236), (254, 176, 177, 178, 179, 173, 174, 172, 159, 145, 6, 241, 242, 245, 244, 243, 5, 1, 0, 181, 246, 247, 248, 249, 250, 251, 252, 253), (271, 270, 166, 167, 164, 154, 157, 149, 143, 209, 265, 259, 260, 258, 264, 257, 261, 256, 175, 180, 170, 169, 168, 165, 158, 140, 202, 255, 262, 263, 266, 267, 269, 268, 171, 163, 162, 153, 150, 146, 141, 236, 275, 276, 274, 273, 272), (282, 280, 278, 160, 152, 155, 147, 139, 240, 281, 279), (9, 5, 12, 11), (7, 8, 10, 14), (190, 186, 299, 300, 303, 305, 310, 307, 308, 313, 315, 306, 304, 301, 302, 298, 297, 296, 294, 293, 290, 289, 287, 286, 283, 285, 284, 288, 291, 292, 295, 183, 7, 14, 13, 331, 329, 328, 327, 326, 325, 324, 323, 319, 316, 314, 309, 312, 311, 317, 318, 320, 321), (6, 189, 322, 330), (341, 344, 340, 337, 335, 333, 331, 13, 12, 5, 243, 359, 362, 363, 371, 369, 367, 366, 368, 370, 365, 364, 361, 360, 358, 357, 356, 354, 355, 352, 349, 346, 345, 342, 343, 347, 348, 350, 351, 353, 241, 6, 330, 332, 334, 336, 338, 339), (133, 16, 15, 127), (144, 17, 16, 133), (143, 149, 18, 17, 144), (157, 19, 18, 149), (154, 20, 19, 157), (164, 21, 20, 154), (167, 22, 21, 164), (166, 23, 22, 167), (372, 23, 166, 270), (225, 92, 24, 373), (98, 25, 24, 92), (99, 26, 25, 98), (106, 27, 26, 99), (114, 28, 27, 106), (112, 29, 28, 114), (118, 30, 29, 112), (128, 31, 30, 118), (127, 15, 31, 128), (376, 42, 41, 44, 43, 46, 32, 34, 33, 36, 375, 374, 378, 381, 383, 384, 382, 380, 379, 377), (24, 25, 26, 27, 28, 29, 30, 31, 15, 16, 17, 18, 19, 20, 21, 22, 23, 372, 392, 404, 391, 394, 390, 408, 389, 395, 388, 409, 387, 396, 386, 397, 385, 373), (407, 45, 38, 40, 39, 42, 376, 398, 402, 403, 405, 406), (36, 35, 37, 401, 400, 399, 393, 375), (37, 161, 277, 401), (161, 37, 35, 156), (156, 35, 36, 151), (151, 36, 33, 148), (142, 148, 33, 34, 138), (138, 34, 32, 135), (135, 32, 46, 130), (130, 46, 43, 126), (126, 43, 44, 122), (122, 44, 41, 119), (119, 41, 42, 111), (111, 42, 39, 108), (108, 39, 40, 103), (103, 40, 38, 102), (102, 38, 45, 97), (97, 45, 407, 238), (132, 48, 47, 125), (136, 49, 48, 132), (141, 146, 50, 49, 136), (150, 51, 50, 146), (153, 52, 51, 150), (162, 53, 52, 153), (163, 54, 53, 162), (171, 55, 54, 163), (410, 55, 171, 268), (223, 93, 56, 411), (94, 57, 56, 93), (95, 58, 57, 94), (101, 59, 58, 95), (104, 60, 59, 101), (109, 61, 60, 104), (116, 62, 61, 109), (120, 63, 62, 116), (125, 47, 63, 120), (414, 74, 73, 76, 75, 78, 64, 66, 65, 68, 413, 412, 416, 419, 421, 422, 420, 418, 417, 415), (56, 57, 58, 59, 60, 61, 62, 63, 47, 48, 49, 50, 51, 52, 53, 54, 55, 410, 430, 442, 429, 432, 428, 446, 427, 433, 426, 447, 425, 434, 424, 435, 423, 411), (445, 77, 70, 72, 71, 74, 414, 436, 440, 441, 443, 444), (68, 67, 69, 439, 438, 437, 431, 413), (69, 160, 278, 439), (160, 69, 67, 152), (152, 67, 68, 155), (155, 68, 65, 147), (139, 147, 65, 66, 137), (137, 66, 64, 134), (134, 64, 78, 131), (131, 78, 75, 124), (124, 75, 76, 121), (121, 76, 73, 117), (117, 73, 74, 110), (110, 74, 71, 107), (107, 71, 72, 105), (105, 72, 70, 100), (100, 70, 77, 96), (96, 77, 445, 239)])
_uv = me_cube_009.uv_layers.new(name='UVMap')
_uv.uv.foreach_set('vector', [0.375, 0.4688, 0.375, 0.4375, 0.375, 0.4375, 0.375, 0.4688, 0.375, 0.3125, 0.375, 0.2812, 0.375, 0.2812, 0.375, 0.3125, 0.375, 0.3731, 0.375, 0.375, 0.375, 0.375, 0.375, 0.3686, 0.375, 0.3592, 0.375, 0.3501, 0.375, 0.3418, 0.375, 0.3345, 0.375, 0.3285, 0.375, 0.324, 0.375, 0.3213, 0.375, 0.3203, 0.375, 0.3204, 0.375, 0.3203, 0.375, 0.3213, 0.375, 0.324, 0.375, 0.3285, 0.375, 0.3345, 0.375, 0.3418, 0.375, 0.3501, 0.375, 0.3592, 0.375, 0.3686, 0.375, 0.375, 0.375, 0.375, 0.375, 0.3125, 0.375, 0.3125, 0.375, 0.3322, 0.375, 0.3343, 0.375, 0.3367, 0.375, 0.339, 0.375, 0.3411, 0.375, 0.3642, 0.375, 0.3663, 0.375, 0.3686, 0.375, 0.371, 0.375, 0.375, 0.375, 0.3732, 0.375, 0.371, 0.375, 0.3686, 0.375, 0.3663, 0.375, 0.364, 0.375, 0.3619, 0.375, 0.3601, 0.375, 0.3586, 0.375, 0.3575, 0.375, 0.3568, 0.375, 0.3566, 0.375, 0.3566, 0.375, 0.3566, 0.375, 0.3568, 0.375, 0.3575, 0.375, 0.3586, 0.375, 0.3601, 0.375, 0.3619, 0.375, 0.364, 0.375, 0.3663, 0.375, 0.3686, 0.375, 0.371, 0.375, 0.3732, 0.375, 0.375, 0.375, 0.375, 0.375, 0.3686, 0.375, 0.3602, 0.375, 0.352, 0.375, 0.3445, 0.375, 0.3379, 0.375, 0.3325, 0.375, 0.3285, 0.375, 0.3261, 0.375, 0.3252, 0.375, 0.3261, 0.375, 0.3285, 0.375, 0.3325, 0.375, 0.3379, 0.375, 0.3445, 0.375, 0.352, 0.375, 0.3602, 0.375, 0.3686, 0.375, 0.375, 0.375, 0.375, 0.375, 0.3732, 0.375, 0.371, 0.375, 0.3686, 0.375, 0.3663, 0.375, 0.364, 0.375, 0.3619, 0.375, 0.3601, 0.375, 0.3586, 0.375, 0.3575, 0.375, 0.3568, 0.375, 0.3566, 0.375, 0.3566, 0.375, 0.3566, 0.375, 0.3568, 0.375, 0.3575, 0.375, 0.3586, 0.375, 0.3601, 0.375, 0.3619, 0.375, 0.364, 0.375, 0.3663, 0.375, 0.3686, 0.375, 0.371, 0.375, 0.3732, 0.375, 0.375, 0.375, 0.4169, 0.375, 0.4169, 0.375, 0.416, 0.375, 0.4132, 0.375, 0.4088, 0.375, 0.4028, 0.375, 0.3954, 0.375, 0.3871, 0.375, 0.378, 0.375, 0.375, 0.375, 0.375, 0.375, 0.4008, 0.375, 0.4029, 0.375, 0.4053, 0.375, 0.4076, 0.375, 0.4097, 0.375, 0.4375, 0.375, 0.4375, 0.375, 0.375, 0.375, 0.375, 0.375, 0.378, 0.375, 0.3871, 0.375, 0.3954, 0.375, 0.4028, 0.375, 0.4088, 0.375, 0.4132, 0.375, 0.416, 0.375, 0.4169, 0.375, 0.3807, 0.375, 0.3807, 0.375, 0.3807, 0.375, 0.3804, 0.375, 0.3798, 0.375, 0.3786, 0.375, 0.3771, 0.375, 0.3753, 0.375, 0.375, 0.375, 0.375, 0.375, 0.3771, 0.375, 0.3852, 0.375, 0.3927, 0.375, 0.3993, 0.375, 0.4047, 0.375, 0.4087, 0.375, 0.4112, 0.375, 0.412, 0.375, 0.4112, 0.375, 0.4087, 0.375, 0.4047, 0.375, 0.3993, 0.375, 0.3927, 0.375, 0.3852, 0.375, 0.3771, 0.375, 0.375, 0.375, 0.375, 0.375, 0.3753, 0.375, 0.3771, 0.375, 0.3786, 0.375, 0.3798, 0.375, 0.3804, 0.375, 0.3807, 0.375, 0.3807, 0.375, 0.3807, 0.375, 0.3804, 0.375, 0.3798, 0.375, 0.3786, 0.375, 0.3771, 0.375, 0.3753, 0.375, 0.375, 0.375, 0.375, 0.375, 0.3753, 0.375, 0.3771, 0.375, 0.3786, 0.375, 0.3798, 0.375, 0.3804, 0.375, 0.3786, 0.375, 0.3792, 0.375, 0.3794, 0.375, 0.3792, 0.375, 0.3786, 0.375, 0.3776, 0.375, 0.3763, 0.375, 0.375, 0.375, 0.375, 0.375, 0.3763, 0.375, 0.3776, 0.375, 0.4688, 0.375, 0.4375, 0.375, 0.4375, 0.375, 0.4688, 0.375, 0.3125, 0.375, 0.2812, 0.375, 0.2812, 0.375, 0.3125, 0.375, 0.3642, 0.375, 0.3411, 0.375, 0.3413, 0.375, 0.3434, 0.375, 0.3452, 0.375, 0.3467, 0.375, 0.3478, 0.375, 0.3485, 0.375, 0.3487, 0.375, 0.3485, 0.375, 0.3478, 0.375, 0.3467, 0.375, 0.3452, 0.375, 0.3434, 0.375, 0.3413, 0.375, 0.339, 0.375, 0.3367, 0.375, 0.3343, 0.375, 0.3321, 0.375, 0.33, 0.375, 0.3281, 0.375, 0.3266, 0.375, 0.3255, 0.375, 0.3248, 0.375, 0.3246, 0.375, 0.3248, 0.375, 0.3255, 0.375, 0.3266, 0.375, 0.3281, 0.375, 0.33, 0.375, 0.3321, 0.375, 0.3322, 0.375, 0.3125, 0.375, 0.3125, 0.375, 0.375, 0.375, 0.375, 0.375, 0.3732, 0.375, 0.371, 0.375, 0.3686, 0.375, 0.3663, 0.375, 0.364, 0.375, 0.3619, 0.375, 0.3601, 0.375, 0.3586, 0.375, 0.3575, 0.375, 0.3568, 0.375, 0.3566, 0.375, 0.3568, 0.375, 0.3575, 0.375, 0.3586, 0.375, 0.3601, 0.375, 0.3619, 0.375, 0.364, 0.375, 0.375, 0.375, 0.3731, 0.375, 0.3732, 0.375, 0.375, 0.375, 0.3807, 0.375, 0.3804, 0.375, 0.3798, 0.375, 0.3786, 0.375, 0.3771, 0.375, 0.3753, 0.375, 0.375, 0.375, 0.375, 0.375, 0.4375, 0.375, 0.4375, 0.375, 0.4097, 0.375, 0.4099, 0.375, 0.412, 0.375, 0.4138, 0.375, 0.4153, 0.375, 0.4164, 0.375, 0.4171, 0.375, 0.4173, 0.375, 0.4171, 0.375, 0.4164, 0.375, 0.4153, 0.375, 0.4138, 0.375, 0.412, 0.375, 0.4099, 0.375, 0.4076, 0.375, 0.4053, 0.375, 0.4029, 0.375, 0.4007, 0.375, 0.3986, 0.375, 0.3968, 0.375, 0.3953, 0.375, 0.3942, 0.375, 0.3935, 0.375, 0.3932, 0.375, 0.3935, 0.375, 0.3942, 0.375, 0.3953, 0.375, 0.3968, 0.375, 0.3986, 0.375, 0.4007, 0.375, 0.4008, 0.375, 0.375, 0.375, 0.375, 0.375, 0.3753, 0.375, 0.3771, 0.375, 0.3786, 0.375, 0.3798, 0.375, 0.3804, 0.9688, 0.5133, 0.9688, 0.5, 1.0, 0.5, 1.0, 0.5129, 0.9375, 0.5145, 0.9375, 0.5, 0.9688, 0.5, 0.9688, 0.5133, 0.911, 0.5161, 0.9062, 0.5164, 0.9062, 0.5, 0.9375, 0.5, 0.9375, 0.5145, 0.875, 0.519, 0.875, 0.5, 0.9062, 0.5, 0.9062, 0.5164, 0.8438, 0.5222, 0.8438, 0.5, 0.875, 0.5, 0.875, 0.519, 0.8125, 0.5258, 0.8125, 0.5, 0.8438, 0.5, 0.8438, 0.5222, 0.7812, 0.5297, 0.7812, 0.5, 0.8125, 0.5, 0.8125, 0.5258, 0.75, 0.5337, 0.75, 0.5, 0.7812, 0.5, 0.7812, 0.5297, 0.7495, 0.5, 0.75, 0.5, 0.75, 0.5337, 0.7495, 0.5338, 0.2505, 0.5338, 0.25, 0.5337, 0.25, 0.5, 0.2505, 0.5, 0.2188, 0.5297, 0.2188, 0.5, 0.25, 0.5, 0.25, 0.5337, 0.1875, 0.5258, 0.1875, 0.5, 0.2188, 0.5, 0.2188, 0.5297, 0.1562, 0.5222, 0.1562, 0.5, 0.1875, 0.5, 0.1875, 0.5258, 0.125, 0.519, 0.125, 0.5, 0.1562, 0.5, 0.1562, 0.5222, 0.09375, 0.5164, 0.09375, 0.5, 0.125, 0.5, 0.125, 0.519, 0.0625, 0.5145, 0.0625, 0.5, 0.09375, 0.5, 0.09375, 0.5164, 0.03125, 0.5133, 0.03125, 0.5, 0.0625, 0.5, 0.0625, 0.5145, 0.0, 0.5129, 0.0, 0.5, 0.03125, 0.5, 0.03125, 0.5133, 0.6293, 0.06936, 0.6301, 0.07059, 0.6674, 0.05065, 0.7079, 0.03837, 0.75, 0.03422, 0.7921, 0.03837, 0.8326, 0.05065, 0.8699, 0.07059, 0.9026, 0.09742, 0.9294, 0.1301, 0.9301, 0.1297, 0.9294, 0.1283, 0.9026, 0.09557, 0.8699, 0.06868, 0.8326, 0.04871, 0.7921, 0.03641, 0.75, 0.03225, 0.7079, 0.03641, 0.6674, 0.04871, 0.6301, 0.06868, 0.51, 0.25, 0.5146, 0.2968, 0.5283, 0.3418, 0.5504, 0.3833, 0.5803, 0.4197, 0.6167, 0.4496, 0.6582, 0.4717, 0.7032, 0.4854, 0.75, 0.49, 0.7968, 0.4854, 0.8418, 0.4717, 0.8833, 0.4496, 0.9197, 0.4197, 0.9496, 0.3833, 0.9717, 0.3418, 0.9854, 0.2968, 0.99, 0.25, 0.9899, 0.2492, 0.9854, 0.2953, 0.9717, 0.3404, 0.9496, 0.382, 0.9197, 0.4185, 0.8833, 0.4484, 0.8418, 0.4706, 0.7968, 0.4843, 0.75, 0.4889, 0.7032, 0.4843, 0.6582, 0.4706, 0.6167, 0.4484, 0.5803, 0.4185, 0.5504, 0.382, 0.5283, 0.3404, 0.5146, 0.2953, 0.5101, 0.2492, 0.5343, 0.2492, 0.5384, 0.2079, 0.5506, 0.1674, 0.5706, 0.1301, 0.5974, 0.09742, 0.6301, 0.07059, 0.6293, 0.06936, 0.5974, 0.09557, 0.5706, 0.1283, 0.5506, 0.1657, 0.5384, 0.2063, 0.5342, 0.2484, 0.9294, 0.1301, 0.9494, 0.1674, 0.9616, 0.2079, 0.9657, 0.2492, 0.9658, 0.2484, 0.9616, 0.2063, 0.9494, 0.1657, 0.9301, 0.1297, 0.7188, 0.6731, 0.7188, 0.6846, 0.7494, 0.6835, 0.7494, 0.6731, 0.7188, 0.6846, 0.7188, 0.6731, 0.6875, 0.6731, 0.6875, 0.6857, 0.6875, 0.6857, 0.6875, 0.6731, 0.6562, 0.6731, 0.6562, 0.6867, 0.6562, 0.6867, 0.6562, 0.6731, 0.625, 0.6731, 0.625, 0.6875, 0.6006, 0.6881, 0.625, 0.6875, 0.625, 0.6731, 0.5938, 0.6731, 0.5938, 0.6882, 0.5938, 0.6882, 0.5938, 0.6731, 0.5625, 0.6731, 0.5625, 0.6888, 0.5625, 0.6888, 0.5625, 0.6731, 0.5312, 0.6731, 0.5312, 0.6891, 0.5312, 0.6891, 0.5312, 0.6731, 0.5, 0.6731, 0.5, 0.6892, 0.5, 0.6892, 0.5, 0.6731, 0.4688, 0.6731, 0.4688, 0.6891, 0.4688, 0.6891, 0.4688, 0.6731, 0.4375, 0.6731, 0.4375, 0.6888, 0.4375, 0.6888, 0.4375, 0.6731, 0.4062, 0.6731, 0.4062, 0.6882, 0.4062, 0.6882, 0.4062, 0.6731, 0.375, 0.6731, 0.375, 0.6875, 0.375, 0.6875, 0.375, 0.6731, 0.3438, 0.6731, 0.3438, 0.6867, 0.3438, 0.6867, 0.3438, 0.6731, 0.3125, 0.6731, 0.3125, 0.6857, 0.3125, 0.6857, 0.3125, 0.6731, 0.2812, 0.6731, 0.2812, 0.6846, 0.2812, 0.6846, 0.2812, 0.6731, 0.2506, 0.6731, 0.2506, 0.6835, 0.9688, 0.5613, 0.9688, 0.5, 1.0, 0.5, 1.0, 0.5609, 0.9375, 0.5625, 0.9375, 0.5, 0.9688, 0.5, 0.9688, 0.5613, 0.911, 0.5642, 0.9062, 0.5644, 0.9062, 0.5, 0.9375, 0.5, 0.9375, 0.5625, 0.875, 0.567, 0.875, 0.5, 0.9062, 0.5, 0.9062, 0.5644, 0.8438, 0.5702, 0.8438, 0.5, 0.875, 0.5, 0.875, 0.567, 0.8125, 0.5738, 0.8125, 0.5, 0.8438, 0.5, 0.8438, 0.5702, 0.7812, 0.5777, 0.7812, 0.5, 0.8125, 0.5, 0.8125, 0.5738, 0.75, 0.5818, 0.75, 0.5, 0.7812, 0.5, 0.7812, 0.5777, 0.7491, 0.5, 0.75, 0.5, 0.75, 0.5818, 0.7491, 0.5819, 0.2509, 0.5819, 0.25, 0.5818, 0.25, 0.5, 0.2509, 0.5, 0.2188, 0.5777, 0.2188, 0.5, 0.25, 0.5, 0.25, 0.5818, 0.1875, 0.5738, 0.1875, 0.5, 0.2188, 0.5, 0.2188, 0.5777, 0.1562, 0.5702, 0.1562, 0.5, 0.1875, 0.5, 0.1875, 0.5738, 0.125, 0.567, 0.125, 0.5, 0.1562, 0.5, 0.1562, 0.5702, 0.09375, 0.5644, 0.09375, 0.5, 0.125, 0.5, 0.125, 0.567, 0.0625, 0.5625, 0.0625, 0.5, 0.09375, 0.5, 0.09375, 0.5644, 0.03125, 0.5613, 0.03125, 0.5, 0.0625, 0.5, 0.0625, 0.5625, 0.0, 0.5609, 0.0, 0.5, 0.03125, 0.5, 0.03125, 0.5613, 0.6289, 0.06869, 0.6301, 0.07059, 0.6674, 0.05065, 0.7079, 0.03837, 0.75, 0.03422, 0.7921, 0.03837, 0.8326, 0.05065, 0.8699, 0.07059, 0.9026, 0.09742, 0.9294, 0.1301, 0.9305, 0.1294, 0.9294, 0.1273, 0.9026, 0.09453, 0.8699, 0.06765, 0.8326, 0.04767, 0.7921, 0.03537, 0.75, 0.03122, 0.7079, 0.03537, 0.6674, 0.04767, 0.6301, 0.06765, 0.51, 0.25, 0.5146, 0.2968, 0.5283, 0.3418, 0.5504, 0.3833, 0.5803, 0.4197, 0.6167, 0.4496, 0.6582, 0.4717, 0.7032, 0.4854, 0.75, 0.49, 0.7968, 0.4854, 0.8418, 0.4717, 0.8833, 0.4496, 0.9197, 0.4197, 0.9496, 0.3833, 0.9717, 0.3418, 0.9854, 0.2968, 0.99, 0.25, 0.9899, 0.2487, 0.9854, 0.2943, 0.9717, 0.3394, 0.9496, 0.381, 0.9197, 0.4174, 0.8833, 0.4473, 0.8418, 0.4695, 0.7968, 0.4832, 0.75, 0.4878, 0.7032, 0.4832, 0.6582, 0.4695, 0.6167, 0.4473, 0.5803, 0.4174, 0.5504, 0.381, 0.5283, 0.3394, 0.5146, 0.2943, 0.5101, 0.2487, 0.5344, 0.2487, 0.5384, 0.2079, 0.5506, 0.1674, 0.5706, 0.1301, 0.5974, 0.09742, 0.6301, 0.07059, 0.6289, 0.06869, 0.5974, 0.09453, 0.5706, 0.1273, 0.5506, 0.1647, 0.5384, 0.2052, 0.5342, 0.2474, 0.9294, 0.1301, 0.9494, 0.1674, 0.9616, 0.2079, 0.9656, 0.2487, 0.9658, 0.2474, 0.9616, 0.2052, 0.9494, 0.1647, 0.9305, 0.1294, 0.7188, 0.6731, 0.7188, 0.6994, 0.749, 0.6983, 0.749, 0.6731, 0.7188, 0.6994, 0.7188, 0.6731, 0.6875, 0.6731, 0.6875, 0.7004, 0.6875, 0.7004, 0.6875, 0.6731, 0.6562, 0.6731, 0.6562, 0.7014, 0.6562, 0.7014, 0.6562, 0.6731, 0.625, 0.6731, 0.625, 0.7023, 0.6006, 0.7029, 0.625, 0.7023, 0.625, 0.6731, 0.5938, 0.6731, 0.5938, 0.703, 0.5938, 0.703, 0.5938, 0.6731, 0.5625, 0.6731, 0.5625, 0.7035, 0.5625, 0.7035, 0.5625, 0.6731, 0.5312, 0.6731, 0.5312, 0.7039, 0.5312, 0.7039, 0.5312, 0.6731, 0.5, 0.6731, 0.5, 0.704, 0.5, 0.704, 0.5, 0.6731, 0.4688, 0.6731, 0.4688, 0.7039, 0.4688, 0.7039, 0.4688, 0.6731, 0.4375, 0.6731, 0.4375, 0.7035, 0.4375, 0.7035, 0.4375, 0.6731, 0.4062, 0.6731, 0.4062, 0.703, 0.4062, 0.703, 0.4062, 0.6731, 0.375, 0.6731, 0.375, 0.7023, 0.375, 0.7023, 0.375, 0.6731, 0.3438, 0.6731, 0.3438, 0.7014, 0.3438, 0.7014, 0.3438, 0.6731, 0.3125, 0.6731, 0.3125, 0.7004, 0.3125, 0.7004, 0.3125, 0.6731, 0.2812, 0.6731, 0.2812, 0.6994, 0.2812, 0.6994, 0.2812, 0.6731, 0.251, 0.6731, 0.251, 0.6983])
me_cube_009.materials.append(mat_material_035)
me_cube_009.use_mirror_vertex_groups = False
me_cube_009.update()
me_plane_017 = bpy.data.meshes.new('Plane.017')
me_plane_017.from_pydata([(-1.0, -1.0, 0.0), (1.0, -1.0, 0.0), (-1.0, 1.0, 0.0), (1.0, 1.0, 0.0)], [], [(0, 1, 3, 2)])
_uv = me_plane_017.uv_layers.new(name='UVMap')
_uv.uv.foreach_set('vector', [0.0, 0.0, 1.0, 0.0, 1.0, 1.0, 0.0, 1.0])
me_plane_017.materials.append(mat_material_045)
me_plane_017.update()

# ---- objects
ob_model = bpy.data.objects.new('model', me_cube_006)
ob_cube_008 = bpy.data.objects.new('Cube.008', me_cube_009)
ob_plane_006 = bpy.data.objects.new('Plane.006', me_plane_017)

# ---- transforms, parenting, visibility, modifiers, constraints
ob_model.location = (0.0, 0.0, 0.0)
ob_model.lock_rotations_4d = False
ob_model.empty_display_type = 'ARROWS'
ob_model.lineart.crease_threshold = 0.0
ob_cube_008.parent = ob_model
ob_cube_008.location = (0.3014, 3.746, -0.4734)
ob_cube_008.rotation_euler = (2.178, 3.142, 1.565e-14)
ob_cube_008.scale = (-1.892, -4.979, -4.704)
ob_cube_008.lock_rotations_4d = False
ob_cube_008.empty_display_type = 'ARROWS'
ob_cube_008.lineart.crease_threshold = 0.0
ob_plane_006.parent = ob_model
ob_plane_006.location = (-0.06958, 3.344, 2.216)
ob_plane_006.rotation_euler = (1.571, -0.008011, 9.795e-10)
ob_plane_006.scale = (0.946, 0.7656, 0.7682)

# ---- collection membership
col_collection.objects.link(ob_model)
col_collection.objects.link(ob_cube_008)
col_collection.objects.link(ob_plane_006)

# ---- scene / render settings (as saved in the file)
scene.frame_start = 1; scene.frame_end = 250; scene.frame_set(1)
scene.render.engine = 'BLENDER_EEVEE_NEXT'
scene.cycles.sampling_pattern = 'TABULATED_SOBOL'
bpy.context.view_layer.update()

# ---- added for rendering (the .blend has no active camera and no usable light): camera, sun
cam_auto = bpy.data.cameras.new('AutoCamera')
cam_auto.lens = 50.0
cam_auto.sensor_width = 36.0
cam_auto.clip_end = 1000.0
ob_auto_camera = bpy.data.objects.new('AutoCamera', cam_auto)
scene.collection.objects.link(ob_auto_camera)
ob_auto_camera.location = (12.1271, -14.3282, 9.55211)
ob_auto_camera.rotation_euler = (1.09748, -7.21219e-08, 0.694738)
scene.camera = ob_auto_camera
light_auto_sun = bpy.data.lights.new('AutoSun', 'SUN')
light_auto_sun.energy = 3.0
light_auto_sun.angle = 0.0523599
ob_auto_sun = bpy.data.objects.new('AutoSun', light_auto_sun)
scene.collection.objects.link(ob_auto_sun)
ob_auto_sun.rotation_euler = (0.872665, 0.174533, 0.523599)
bpy.context.view_layer.update()
